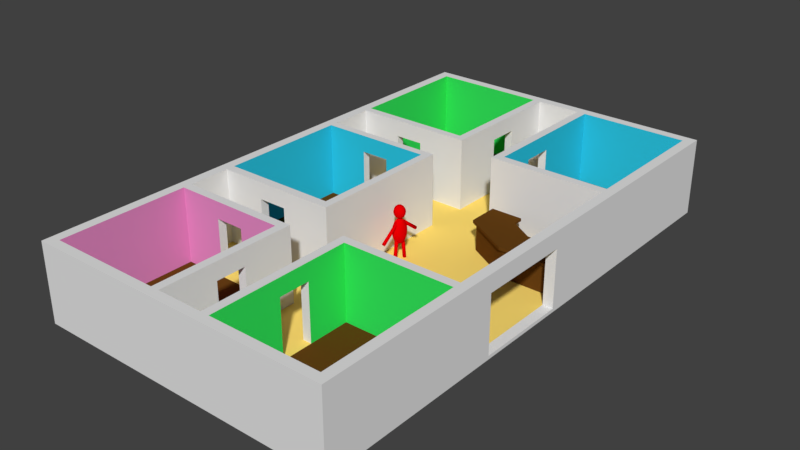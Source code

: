 # Source: walls.blend  (saved by Blender 2.77.0; exported with 4.5.12 LTS)
import bpy
from mathutils import Matrix  # noqa: F401  (used for matrix-valued properties, if any)

bpy.ops.wm.read_factory_settings(use_empty=True)
scene = bpy.context.scene
scene.name = 'Scene'

# ---- collections
col_collection_1 = bpy.data.collections.new('Collection 1'); scene.collection.children.link(col_collection_1)

# ---- materials (node trees are filled in below, after node groups)
mat_skin = bpy.data.materials.new('Skin')
mat_skin.alpha_threshold = 0.0
mat_skin.use_transparent_shadow = False
mat_skin.diffuse_color = (0.8, 0.0, 0.0008699, 1.0)
mat_skin.roughness = 0.5
mat_skin.specular_intensity = 0.7
mat_wood_table = bpy.data.materials.new('Wood_Table')
mat_wood_table.alpha_threshold = 0.0
mat_wood_table.use_transparent_shadow = False
mat_wood_table.diffuse_color = (0.1282, 0.0502, 0.007824, 1.0)
mat_wood_table.roughness = 0.5
mat_wall = bpy.data.materials.new('Wall')
mat_wall.alpha_threshold = 0.0
mat_wall.use_transparent_shadow = False
mat_wall.roughness = 0.5
mat_wall.specular_intensity = 0.2
mat_hall_ground = bpy.data.materials.new('Hall Ground')
mat_hall_ground.alpha_threshold = 0.0
mat_hall_ground.use_transparent_shadow = False
mat_hall_ground.diffuse_color = (0.9999, 0.7292, 0.1655, 1.0)
mat_hall_ground.roughness = 0.5
mat_wood = bpy.data.materials.new('Wood')
mat_wood.alpha_threshold = 0.0
mat_wood.use_transparent_shadow = False
mat_wood.diffuse_color = (0.1282, 0.0502, 0.007824, 1.0)
mat_wood.roughness = 0.5
mat_internal_1 = bpy.data.materials.new('Internal_1')
mat_internal_1.alpha_threshold = 0.0
mat_internal_1.use_transparent_shadow = False
mat_internal_1.diffuse_color = (0.03768, 0.8, 0.1186, 1.0)
mat_internal_1.roughness = 0.5
mat_internal_1.specular_intensity = 0.1
mat_internal_2 = bpy.data.materials.new('Internal_2')
mat_internal_2.alpha_threshold = 0.0
mat_internal_2.use_transparent_shadow = False
mat_internal_2.diffuse_color = (0.8, 0.2769, 0.5833, 1.0)
mat_internal_2.roughness = 0.5
mat_internal_2.specular_intensity = 0.2
mat_internal_3 = bpy.data.materials.new('Internal_3')
mat_internal_3.alpha_threshold = 0.0
mat_internal_3.use_transparent_shadow = False
mat_internal_3.diffuse_color = (0.02865, 0.6074, 0.8, 1.0)
mat_internal_3.roughness = 0.5
mat_internal_3.specular_intensity = 0.1

# ---- material node trees

# ---- world
world_world = bpy.data.worlds.new('World'); scene.world = world_world
world_world.color = (0.05088, 0.05088, 0.05088)
world_world.use_sun_shadow = False
world_world.sun_shadow_jitter_overblur = 0.0
world_world.cycles.sampling_method = 'MANUAL'
world_world.light_settings.ao_factor = 0.1

# ---- meshes
me_sphere = bpy.data.meshes.new('Sphere')
me_sphere.from_pydata([(0.1198, -0.04964, 3.262), (0.2214, -0.09172, 3.177), (0.2893, -0.1198, 3.049), (0.3132, -0.1297, 2.899), (0.2893, -0.1198, 2.749), (0.2214, -0.09172, 2.622), (0.1198, -0.04964, 2.537), (0.09172, -0.09172, 3.262), (0.1695, -0.1695, 3.177), (0.2214, -0.2214, 3.049), (0.2397, -0.2397, 2.899), (0.2214, -0.2214, 2.749), (0.1695, -0.1695, 2.622), (0.09172, -0.09172, 2.537), (0.04964, -0.1198, 3.262), (0.09172, -0.2214, 3.177), (0.1198, -0.2893, 3.049), (0.1297, -0.3132, 2.899), (0.1198, -0.2893, 2.749), (0.09172, -0.2214, 2.622), (0.04964, -0.1198, 2.537), (-8.471e-08, -0.1297, 3.262), (-1.655e-07, -0.2397, 3.177), (-1.756e-07, -0.3132, 3.049), (-2.059e-07, -0.339, 2.899), (-1.756e-07, -0.3132, 2.749), (-1.655e-07, -0.2397, 2.622), (-1.15e-07, -0.1297, 2.537), (-0.04964, -0.1198, 3.262), (-0.09172, -0.2214, 3.177), (-0.1198, -0.2893, 3.049), (-0.1297, -0.3132, 2.899), (-0.1198, -0.2893, 2.749), (-0.09172, -0.2214, 2.622), (-0.04964, -0.1198, 2.537), (-0.09172, -0.09172, 3.262), (-0.1695, -0.1695, 3.177), (-0.2214, -0.2214, 3.049), (-0.2397, -0.2397, 2.899), (-0.2214, -0.2214, 2.749), (-0.1695, -0.1695, 2.622), (-0.09172, -0.09172, 2.537), (-0.1198, -0.04964, 3.262), (-0.2214, -0.09172, 3.177), (-0.2893, -0.1198, 3.049), (-0.3132, -0.1297, 2.899), (-0.2893, -0.1198, 2.749), (-0.2214, -0.09172, 2.622), (-0.1198, -0.04964, 2.537), (0.1286, -0.07026, 2.466), (0.2376, -0.1298, 2.302), (0.3105, -0.1696, 2.058), (0.336, -0.1836, 1.769), (0.3105, -0.1696, 1.48), (0.2376, -0.1298, 1.236), (0.1286, -0.07026, 1.072), (0.09842, -0.1298, 2.466), (0.1819, -0.2399, 2.302), (0.2376, -0.3134, 2.058), (0.2572, -0.3393, 1.769), (0.2376, -0.3134, 1.48), (0.1819, -0.2399, 1.236), (0.09842, -0.1298, 1.072), (0.05327, -0.1696, 2.466), (0.09842, -0.3134, 2.302), (0.1286, -0.4095, 2.058), (0.1392, -0.4433, 1.769), (0.1286, -0.4095, 1.48), (0.09842, -0.3134, 1.236), (0.05327, -0.1696, 1.072), (-2.409e-07, -0.1836, 2.466), (-3.277e-07, -0.3393, 2.302), (-3.385e-07, -0.4433, 2.058), (-3.71e-07, -0.4798, 1.769), (-3.385e-07, -0.4433, 1.48), (-3.277e-07, -0.3393, 1.236), (-2.735e-07, -0.1836, 1.072), (-0.05327, -0.1696, 2.466), (-0.09842, -0.3134, 2.302), (-0.1286, -0.4095, 2.058), (-0.1392, -0.4433, 1.769), (-0.1286, -0.4095, 1.48), (-0.09842, -0.3134, 1.236), (-0.05327, -0.1696, 1.072), (-0.09842, -0.1298, 2.466), (-0.1819, -0.2399, 2.302), (-0.2376, -0.3134, 2.058), (-0.2572, -0.3393, 1.769), (-0.2376, -0.3134, 1.48), (-0.1819, -0.2399, 1.236), (-0.09842, -0.1298, 1.072), (-0.1286, -0.07026, 2.466), (-0.2376, -0.1298, 2.302), (-0.3105, -0.1696, 2.058), (-0.336, -0.1836, 1.769), (-0.3105, -0.1696, 1.48), (-0.2376, -0.1298, 1.236), (-0.1286, -0.07026, 1.072), (1.204e-15, -0.5041, 0.02285), (1.204e-15, -0.3273, 1.524), (1.204e-15, -0.2039, 2.42), (1.204e-15, -1.392, 1.504), (0.03827, -0.1992, 2.414), (0.03827, -1.387, 1.498), (0.07071, -0.186, 2.397), (0.07071, -1.374, 1.481), (0.09239, -0.1662, 2.371), (0.09239, -1.354, 1.455), (0.1, -0.1428, 2.341), (0.1, -1.331, 1.425), (0.09239, -0.1194, 2.311), (0.09239, -1.307, 1.394), (0.07071, -0.0996, 2.285), (0.07071, -1.287, 1.369), (0.03827, -0.08636, 2.268), (0.03827, -1.274, 1.352), (1.51e-08, -0.08171, 2.262), (1.51e-08, -1.269, 1.346), (-0.03827, -0.08636, 2.268), (-0.03827, -1.274, 1.352), (-0.07071, -0.0996, 2.285), (-0.07071, -1.287, 1.369), (-0.09239, -0.1194, 2.311), (-0.09239, -1.307, 1.394), (-0.1, -0.1428, 2.341), (-0.1, -1.331, 1.425), (-0.09239, -0.1662, 2.371), (-0.09239, -1.354, 1.455), (-0.07071, -0.186, 2.397), (-0.07071, -1.374, 1.481), (-0.03827, -0.1992, 2.414), (-0.03827, -1.387, 1.498), (0.03827, -0.3197, 1.523), (0.03827, -0.4965, 0.02285), (0.07071, -0.2982, 1.521), (0.07071, -0.475, 0.02285), (0.09239, -0.266, 1.517), (0.09239, -0.4428, 0.02285), (0.1, -0.228, 1.512), (0.1, -0.4048, 0.02285), (0.09239, -0.19, 1.508), (0.09239, -0.3668, 0.02285), (0.07071, -0.1578, 1.504), (0.07071, -0.3346, 0.02285), (0.03827, -0.1362, 1.501), (0.03827, -0.313, 0.02285), (1.51e-08, -0.1287, 1.501), (1.51e-08, -0.3055, 0.02285), (-0.03827, -0.1362, 1.501), (-0.03827, -0.313, 0.02285), (-0.07071, -0.1578, 1.504), (-0.07071, -0.3346, 0.02285), (-0.09239, -0.19, 1.508), (-0.09239, -0.3668, 0.02285), (-0.1, -0.228, 1.512), (-0.1, -0.4048, 0.02285), (-0.09239, -0.266, 1.517), (-0.09239, -0.4428, 0.02285), (-0.07071, -0.2982, 1.521), (-0.07071, -0.475, 0.02285), (-0.03827, -0.3197, 1.523), (-0.03827, -0.4965, 0.02285), (-0.1297, 0.0, 3.262), (-0.2397, 0.0, 3.177), (-0.3132, 0.0, 3.049), (-0.339, 0.0, 2.899), (-0.3132, 0.0, 2.749), (-0.2397, 0.0, 2.622), (-0.1297, 0.0, 2.537), (-5.118e-08, 0.0, 2.507), (-7.077e-08, 0.0, 3.291), (0.1297, 0.0, 3.262), (0.2397, 0.0, 3.177), (0.3132, 0.0, 3.049), (0.339, 0.0, 2.899), (0.3132, 0.0, 2.749), (0.2397, 0.0, 2.622), (0.1297, 0.0, 2.537), (0.1198, 0.04964, 3.262), (0.2214, 0.09172, 3.177), (0.2893, 0.1198, 3.049), (0.3132, 0.1297, 2.899), (0.2893, 0.1198, 2.749), (0.2214, 0.09172, 2.622), (0.1198, 0.04964, 2.537), (0.09172, 0.09172, 3.262), (0.1695, 0.1695, 3.177), (0.2214, 0.2214, 3.049), (0.2397, 0.2397, 2.899), (0.2214, 0.2214, 2.749), (0.1695, 0.1695, 2.622), (0.09172, 0.09172, 2.537), (0.04964, 0.1198, 3.262), (0.09172, 0.2214, 3.177), (0.1198, 0.2893, 3.049), (0.1297, 0.3132, 2.899), (0.1198, 0.2893, 2.749), (0.09172, 0.2214, 2.622), (0.04964, 0.1198, 2.537), (-8.471e-08, 0.1297, 3.262), (-1.655e-07, 0.2397, 3.177), (-1.756e-07, 0.3132, 3.049), (-2.059e-07, 0.339, 2.899), (-1.756e-07, 0.3132, 2.749), (-1.655e-07, 0.2397, 2.622), (-1.15e-07, 0.1297, 2.537), (-0.04964, 0.1198, 3.262), (-0.09172, 0.2214, 3.177), (-0.1198, 0.2893, 3.049), (-0.1297, 0.3132, 2.899), (-0.1198, 0.2893, 2.749), (-0.09172, 0.2214, 2.622), (-0.04964, 0.1198, 2.537), (-0.09172, 0.09172, 3.262), (-0.1695, 0.1695, 3.177), (-0.2214, 0.2214, 3.049), (-0.2397, 0.2397, 2.899), (-0.2214, 0.2214, 2.749), (-0.1695, 0.1695, 2.622), (-0.09172, 0.09172, 2.537), (-0.1198, 0.04964, 3.262), (-0.2214, 0.09172, 3.177), (-0.2893, 0.1198, 3.049), (-0.3132, 0.1297, 2.899), (-0.2893, 0.1198, 2.749), (-0.2214, 0.09172, 2.622), (-0.1198, 0.04964, 2.537), (-0.1392, 0.0, 2.466), (-0.2572, 0.0, 2.302), (-0.336, 0.0, 2.058), (-0.3637, 0.0, 1.769), (-0.336, 0.0, 1.48), (-0.2572, 0.0, 1.236), (-0.1392, 0.0, 1.072), (-2.05e-07, 0.0, 1.015), (-2.26e-07, 0.0, 2.523), (0.1392, 0.0, 2.466), (0.2572, 0.0, 2.302), (0.336, 0.0, 2.058), (0.3637, 0.0, 1.769), (0.336, 0.0, 1.48), (0.2572, 0.0, 1.236), (0.1392, 0.0, 1.072), (0.1286, 0.07026, 2.466), (0.2376, 0.1298, 2.302), (0.3105, 0.1696, 2.058), (0.336, 0.1836, 1.769), (0.3105, 0.1696, 1.48), (0.2376, 0.1298, 1.236), (0.1286, 0.07026, 1.072), (0.09842, 0.1298, 2.466), (0.1819, 0.2399, 2.302), (0.2376, 0.3134, 2.058), (0.2572, 0.3393, 1.769), (0.2376, 0.3134, 1.48), (0.1819, 0.2399, 1.236), (0.09842, 0.1298, 1.072), (0.05327, 0.1696, 2.466), (0.09842, 0.3134, 2.302), (0.1286, 0.4095, 2.058), (0.1392, 0.4433, 1.769), (0.1286, 0.4095, 1.48), (0.09842, 0.3134, 1.236), (0.05327, 0.1696, 1.072), (-2.409e-07, 0.1836, 2.466), (-3.277e-07, 0.3393, 2.302), (-3.385e-07, 0.4433, 2.058), (-3.71e-07, 0.4798, 1.769), (-3.385e-07, 0.4433, 1.48), (-3.277e-07, 0.3393, 1.236), (-2.735e-07, 0.1836, 1.072), (-0.05327, 0.1696, 2.466), (-0.09842, 0.3134, 2.302), (-0.1286, 0.4095, 2.058), (-0.1392, 0.4433, 1.769), (-0.1286, 0.4095, 1.48), (-0.09842, 0.3134, 1.236), (-0.05327, 0.1696, 1.072), (-0.09842, 0.1298, 2.466), (-0.1819, 0.2399, 2.302), (-0.2376, 0.3134, 2.058), (-0.2572, 0.3393, 1.769), (-0.2376, 0.3134, 1.48), (-0.1819, 0.2399, 1.236), (-0.09842, 0.1298, 1.072), (-0.1286, 0.07026, 2.466), (-0.2376, 0.1298, 2.302), (-0.3105, 0.1696, 2.058), (-0.336, 0.1836, 1.769), (-0.3105, 0.1696, 1.48), (-0.2376, 0.1298, 1.236), (-0.1286, 0.07026, 1.072), (1.204e-15, 0.5041, 0.02285), (1.204e-15, 0.3273, 1.524), (1.204e-15, 0.2039, 2.42), (1.204e-15, 1.392, 1.504), (0.03827, 0.1992, 2.414), (0.03827, 1.387, 1.498), (0.07071, 0.186, 2.397), (0.07071, 1.374, 1.481), (0.09239, 0.1662, 2.371), (0.09239, 1.354, 1.455), (0.1, 0.1428, 2.341), (0.1, 1.331, 1.425), (0.09239, 0.1194, 2.311), (0.09239, 1.307, 1.394), (0.07071, 0.0996, 2.285), (0.07071, 1.287, 1.369), (0.03827, 0.08636, 2.268), (0.03827, 1.274, 1.352), (1.51e-08, 0.08171, 2.262), (1.51e-08, 1.269, 1.346), (-0.03827, 0.08636, 2.268), (-0.03827, 1.274, 1.352), (-0.07071, 0.0996, 2.285), (-0.07071, 1.287, 1.369), (-0.09239, 0.1194, 2.311), (-0.09239, 1.307, 1.394), (-0.1, 0.1428, 2.341), (-0.1, 1.331, 1.425), (-0.09239, 0.1662, 2.371), (-0.09239, 1.354, 1.455), (-0.07071, 0.186, 2.397), (-0.07071, 1.374, 1.481), (-0.03827, 0.1992, 2.414), (-0.03827, 1.387, 1.498), (0.03827, 0.3197, 1.523), (0.03827, 0.4965, 0.02285), (0.07071, 0.2982, 1.521), (0.07071, 0.475, 0.02285), (0.09239, 0.266, 1.517), (0.09239, 0.4428, 0.02285), (0.1, 0.228, 1.512), (0.1, 0.4048, 0.02285), (0.09239, 0.19, 1.508), (0.09239, 0.3668, 0.02285), (0.07071, 0.1578, 1.504), (0.07071, 0.3346, 0.02285), (0.03827, 0.1362, 1.501), (0.03827, 0.313, 0.02285), (1.51e-08, 0.1287, 1.501), (1.51e-08, 0.3055, 0.02285), (-0.03827, 0.1362, 1.501), (-0.03827, 0.313, 0.02285), (-0.07071, 0.1578, 1.504), (-0.07071, 0.3346, 0.02285), (-0.09239, 0.19, 1.508), (-0.09239, 0.3668, 0.02285), (-0.1, 0.228, 1.512), (-0.1, 0.4048, 0.02285), (-0.09239, 0.266, 1.517), (-0.09239, 0.4428, 0.02285), (-0.07071, 0.2982, 1.521), (-0.07071, 0.475, 0.02285), (-0.03827, 0.3197, 1.523), (-0.03827, 0.4965, 0.02285)], [], [(169, 177, 6), (176, 175, 4, 5), (174, 173, 2, 3), (172, 171, 0, 1), (177, 176, 5, 6), (175, 174, 3, 4), (173, 172, 1, 2), (171, 170, 0), (1, 0, 7, 8), (6, 5, 12, 13), (4, 3, 10, 11), (2, 1, 8, 9), (0, 170, 7), (169, 6, 13), (5, 4, 11, 12), (3, 2, 9, 10), (13, 12, 19, 20), (11, 10, 17, 18), (9, 8, 15, 16), (7, 170, 14), (169, 13, 20), (12, 11, 18, 19), (10, 9, 16, 17), (8, 7, 14, 15), (14, 170, 21), (169, 20, 27), (19, 18, 25, 26), (17, 16, 23, 24), (15, 14, 21, 22), (20, 19, 26, 27), (18, 17, 24, 25), (16, 15, 22, 23), (26, 25, 32, 33), (24, 23, 30, 31), (22, 21, 28, 29), (27, 26, 33, 34), (25, 24, 31, 32), (23, 22, 29, 30), (21, 170, 28), (169, 27, 34), (34, 33, 40, 41), (32, 31, 38, 39), (30, 29, 36, 37), (28, 170, 35), (169, 34, 41), (33, 32, 39, 40), (31, 30, 37, 38), (29, 28, 35, 36), (39, 38, 45, 46), (37, 36, 43, 44), (35, 170, 42), (169, 41, 48), (40, 39, 46, 47), (38, 37, 44, 45), (36, 35, 42, 43), (41, 40, 47, 48), (169, 48, 168), (47, 46, 166, 167), (45, 44, 164, 165), (43, 42, 162, 163), (48, 47, 167, 168), (46, 45, 165, 166), (44, 43, 163, 164), (42, 170, 162), (242, 241, 54, 55), (240, 239, 52, 53), (238, 237, 50, 51), (236, 235, 49), (234, 242, 55), (241, 240, 53, 54), (239, 238, 51, 52), (237, 236, 49, 50), (49, 235, 56), (234, 55, 62), (54, 53, 60, 61), (52, 51, 58, 59), (50, 49, 56, 57), (55, 54, 61, 62), (53, 52, 59, 60), (51, 50, 57, 58), (61, 60, 67, 68), (59, 58, 65, 66), (57, 56, 63, 64), (62, 61, 68, 69), (60, 59, 66, 67), (58, 57, 64, 65), (56, 235, 63), (234, 62, 69), (69, 68, 75, 76), (67, 66, 73, 74), (65, 64, 71, 72), (63, 235, 70), (234, 69, 76), (68, 67, 74, 75), (66, 65, 72, 73), (64, 63, 70, 71), (74, 73, 80, 81), (72, 71, 78, 79), (70, 235, 77), (234, 76, 83), (75, 74, 81, 82), (73, 72, 79, 80), (71, 70, 77, 78), (76, 75, 82, 83), (234, 83, 90), (82, 81, 88, 89), (80, 79, 86, 87), (78, 77, 84, 85), (83, 82, 89, 90), (81, 80, 87, 88), (79, 78, 85, 86), (77, 235, 84), (87, 86, 93, 94), (85, 84, 91, 92), (90, 89, 96, 97), (88, 87, 94, 95), (86, 85, 92, 93), (84, 235, 91), (234, 90, 97), (89, 88, 95, 96), (97, 96, 232, 233), (95, 94, 230, 231), (93, 92, 228, 229), (91, 235, 227), (234, 97, 233), (96, 95, 231, 232), (94, 93, 229, 230), (92, 91, 227, 228), (133, 98, 161, 159, 157, 155, 153, 151, 149, 147, 145, 143, 141, 139, 137, 135), (100, 101, 103, 102), (156, 157, 159, 158), (102, 103, 105, 104), (154, 155, 157, 156), (104, 105, 107, 106), (152, 153, 155, 154), (106, 107, 109, 108), (150, 151, 153, 152), (108, 109, 111, 110), (148, 149, 151, 150), (110, 111, 113, 112), (146, 147, 149, 148), (112, 113, 115, 114), (144, 145, 147, 146), (114, 115, 117, 116), (142, 143, 145, 144), (116, 117, 119, 118), (140, 141, 143, 142), (118, 119, 121, 120), (138, 139, 141, 140), (120, 121, 123, 122), (136, 137, 139, 138), (122, 123, 125, 124), (99, 132, 134, 136, 138, 140, 142, 144, 146, 148, 150, 152, 154, 156, 158, 160), (134, 135, 137, 136), (124, 125, 127, 126), (160, 161, 98, 99), (132, 133, 135, 134), (126, 127, 129, 128), (103, 101, 131, 129, 127, 125, 123, 121, 119, 117, 115, 113, 111, 109, 107, 105), (99, 98, 133, 132), (128, 129, 131, 130), (158, 159, 161, 160), (130, 131, 101, 100), (100, 102, 104, 106, 108, 110, 112, 114, 116, 118, 120, 122, 124, 126, 128, 130), (169, 184, 177), (176, 183, 182, 175), (174, 181, 180, 173), (172, 179, 178, 171), (177, 184, 183, 176), (175, 182, 181, 174), (173, 180, 179, 172), (171, 178, 170), (179, 186, 185, 178), (184, 191, 190, 183), (182, 189, 188, 181), (180, 187, 186, 179), (178, 185, 170), (169, 191, 184), (183, 190, 189, 182), (181, 188, 187, 180), (191, 198, 197, 190), (189, 196, 195, 188), (187, 194, 193, 186), (185, 192, 170), (169, 198, 191), (190, 197, 196, 189), (188, 195, 194, 187), (186, 193, 192, 185), (192, 199, 170), (169, 205, 198), (197, 204, 203, 196), (195, 202, 201, 194), (193, 200, 199, 192), (198, 205, 204, 197), (196, 203, 202, 195), (194, 201, 200, 193), (204, 211, 210, 203), (202, 209, 208, 201), (200, 207, 206, 199), (205, 212, 211, 204), (203, 210, 209, 202), (201, 208, 207, 200), (199, 206, 170), (169, 212, 205), (212, 219, 218, 211), (210, 217, 216, 209), (208, 215, 214, 207), (206, 213, 170), (169, 219, 212), (211, 218, 217, 210), (209, 216, 215, 208), (207, 214, 213, 206), (217, 224, 223, 216), (215, 222, 221, 214), (213, 220, 170), (169, 226, 219), (218, 225, 224, 217), (216, 223, 222, 215), (214, 221, 220, 213), (219, 226, 225, 218), (169, 168, 226), (225, 167, 166, 224), (223, 165, 164, 222), (221, 163, 162, 220), (226, 168, 167, 225), (224, 166, 165, 223), (222, 164, 163, 221), (220, 162, 170), (242, 249, 248, 241), (240, 247, 246, 239), (238, 245, 244, 237), (236, 243, 235), (234, 249, 242), (241, 248, 247, 240), (239, 246, 245, 238), (237, 244, 243, 236), (243, 250, 235), (234, 256, 249), (248, 255, 254, 247), (246, 253, 252, 245), (244, 251, 250, 243), (249, 256, 255, 248), (247, 254, 253, 246), (245, 252, 251, 244), (255, 262, 261, 254), (253, 260, 259, 252), (251, 258, 257, 250), (256, 263, 262, 255), (254, 261, 260, 253), (252, 259, 258, 251), (250, 257, 235), (234, 263, 256), (263, 270, 269, 262), (261, 268, 267, 260), (259, 266, 265, 258), (257, 264, 235), (234, 270, 263), (262, 269, 268, 261), (260, 267, 266, 259), (258, 265, 264, 257), (268, 275, 274, 267), (266, 273, 272, 265), (264, 271, 235), (234, 277, 270), (269, 276, 275, 268), (267, 274, 273, 266), (265, 272, 271, 264), (270, 277, 276, 269), (234, 284, 277), (276, 283, 282, 275), (274, 281, 280, 273), (272, 279, 278, 271), (277, 284, 283, 276), (275, 282, 281, 274), (273, 280, 279, 272), (271, 278, 235), (281, 288, 287, 280), (279, 286, 285, 278), (284, 291, 290, 283), (282, 289, 288, 281), (280, 287, 286, 279), (278, 285, 235), (234, 291, 284), (283, 290, 289, 282), (291, 233, 232, 290), (289, 231, 230, 288), (287, 229, 228, 286), (285, 227, 235), (234, 233, 291), (290, 232, 231, 289), (288, 230, 229, 287), (286, 228, 227, 285), (327, 329, 331, 333, 335, 337, 339, 341, 343, 345, 347, 349, 351, 353, 355, 292), (294, 296, 297, 295), (350, 352, 353, 351), (296, 298, 299, 297), (348, 350, 351, 349), (298, 300, 301, 299), (346, 348, 349, 347), (300, 302, 303, 301), (344, 346, 347, 345), (302, 304, 305, 303), (342, 344, 345, 343), (304, 306, 307, 305), (340, 342, 343, 341), (306, 308, 309, 307), (338, 340, 341, 339), (308, 310, 311, 309), (336, 338, 339, 337), (310, 312, 313, 311), (334, 336, 337, 335), (312, 314, 315, 313), (332, 334, 335, 333), (314, 316, 317, 315), (330, 332, 333, 331), (316, 318, 319, 317), (293, 354, 352, 350, 348, 346, 344, 342, 340, 338, 336, 334, 332, 330, 328, 326), (328, 330, 331, 329), (318, 320, 321, 319), (354, 293, 292, 355), (326, 328, 329, 327), (320, 322, 323, 321), (297, 299, 301, 303, 305, 307, 309, 311, 313, 315, 317, 319, 321, 323, 325, 295), (293, 326, 327, 292), (322, 324, 325, 323), (352, 354, 355, 353), (324, 294, 295, 325), (294, 324, 322, 320, 318, 316, 314, 312, 310, 308, 306, 304, 302, 300, 298, 296)])
me_sphere.polygons.foreach_set('use_smooth', [True] * 328)
me_sphere.materials.append(mat_skin)
me_sphere.use_remesh_preserve_volume = False
me_sphere.use_remesh_preserve_attributes = False
me_sphere.use_mirror_vertex_groups = False
me_sphere.update()
me_cube = bpy.data.meshes.new('Cube')
me_cube.from_pydata([(-2.155, -0.5917, -1.0), (-2.155, -0.5917, 0.6286), (-1.905, 1.408, -1.0), (-1.905, 1.408, 0.6286), (1.0, -0.5917, -1.0), (1.0, -0.5917, 0.6286), (1.0, 1.408, -1.0), (1.0, 1.408, 0.6286), (-4.974, 1.435, -1.0), (-4.974, 1.435, 0.6286), (-3.576, 2.652, 0.6286), (-3.576, 2.652, -1.0), (-4.974, 3.645, -1.0), (-4.974, 3.645, 0.6286), (-3.576, 3.645, 0.6286), (-3.576, 3.645, -1.0), (-2.288, -0.771, 0.6286), (-1.803, 1.746, 0.6286), (1.041, 1.746, 0.6286), (1.041, -0.7339, 0.6286), (-5.163, 1.342, 0.6286), (-3.266, 2.871, 0.6286), (-5.163, 3.689, 0.6286), (-3.266, 3.689, 0.6286), (-2.288, -0.771, 0.7998), (-1.803, 1.746, 0.7998), (1.041, 1.746, 0.7998), (1.041, -0.7339, 0.7998), (-5.163, 1.342, 0.7998), (-3.266, 2.871, 0.7998), (-5.163, 3.689, 0.7998), (-3.266, 3.689, 0.7998)], [], [(3, 2, 11, 10), (3, 7, 6, 2), (7, 5, 4, 6), (5, 1, 0, 4), (0, 2, 6, 4), (7, 3, 17, 18), (10, 11, 15, 14), (0, 1, 9, 8), (2, 0, 8, 11), (13, 9, 20, 22), (13, 14, 15, 12), (8, 9, 13, 12), (11, 8, 12, 15), (3, 10, 21, 17), (19, 18, 26, 27), (20, 16, 24, 28), (21, 23, 31, 29), (9, 1, 16, 20), (5, 7, 18, 19), (10, 14, 23, 21), (14, 13, 22, 23), (1, 5, 19, 16), (27, 26, 25, 24), (24, 25, 29, 28), (28, 29, 31, 30), (22, 20, 28, 30), (23, 22, 30, 31), (17, 21, 29, 25), (16, 19, 27, 24), (18, 17, 25, 26)])
_uv = me_cube.uv_layers.new(name='UVMap')
_uv.uv.foreach_set('vector', [0.9726, 0.2878, 0.8421, 0.2878, 0.8421, 0.1299, 0.9726, 0.1299, 0.9726, 0.2878, 0.9726, 0.4635, 0.8421, 0.4635, 0.8421, 0.2878, 0.9726, 0.4635, 0.9726, 0.555, 0.8421, 0.555, 0.8421, 0.4635, 0.5871, 1.0, 0.5871, 0.7609, 0.7176, 0.7609, 0.7176, 1.0, 0.5871, 0.3331, 0.7398, 0.2835, 0.8421, 0.4814, 0.6981, 0.548, 0.2675, 0.497, 0.1718, 0.2962, 0.1999, 0.2927, 0.2935, 0.4892, 0.9726, 0.1299, 0.8421, 0.1299, 0.8421, 0.08453, 0.9726, 0.08453, 0.7176, 0.7609, 0.5871, 0.7609, 0.5871, 0.548, 0.7176, 0.548, 0.7398, 0.2835, 0.5871, 0.3331, 0.6338, 0.07357, 0.7706, 0.1283, 0.234, 0.0144, 0.07261, 0.0833, 0.0596, 0.07318, 0.2311, 0.0, 0.9726, 0.0, 0.9726, 0.08453, 0.8421, 0.08453, 0.8421, 0.0, 0.1305, 0.7341, 1.433e-08, 0.7341, 0.0, 0.5666, 0.1305, 0.5666, 0.7706, 0.1283, 0.6338, 0.07357, 0.7929, 0.0, 0.8421, 0.09523, 0.1718, 0.2962, 0.2076, 0.142, 0.2338, 0.1566, 0.1999, 0.2927, 0.9726, 0.5774, 0.9726, 0.4639, 0.9863, 0.4639, 0.9863, 0.5774, 1.0, 7.23e-08, 1.0, 0.217, 0.9863, 0.217, 0.9863, 0.0, 0.9726, 0.1521, 0.9726, 0.1147, 0.9863, 0.1147, 0.9863, 0.1521, 0.07261, 0.0833, 0.01749, 0.3413, 0.0, 0.3377, 0.0596, 0.07318, 0.1214, 0.5593, 0.2675, 0.497, 0.2935, 0.4892, 0.1124, 0.5666, 0.2076, 0.142, 0.2801, 0.111, 0.2935, 0.1311, 0.2338, 0.1566, 0.2801, 0.111, 0.234, 0.0144, 0.2311, 0.0, 0.2935, 0.1311, 0.01749, 0.3413, 0.1214, 0.5593, 0.1124, 0.5666, 0.0, 0.3377, 0.4059, 0.0, 0.5871, 0.07732, 0.4934, 0.2738, 0.2935, 0.2289, 0.2935, 0.2289, 0.4934, 0.2738, 0.5273, 0.41, 0.3531, 0.4934, 0.3531, 0.4934, 0.5273, 0.41, 0.5871, 0.4355, 0.5246, 0.5666, 0.7313, 0.548, 0.7313, 0.7259, 0.7176, 0.7259, 0.7176, 0.548, 0.9726, 0.1147, 0.9726, 0.0, 0.9863, 0.0, 0.9863, 0.1147, 0.9726, 0.292, 0.9726, 0.1521, 0.9863, 0.1521, 0.9863, 0.292, 1.0, 0.217, 1.0, 0.4694, 0.9863, 0.4694, 0.9863, 0.217, 0.9726, 0.4639, 0.9726, 0.292, 0.9863, 0.292, 0.9863, 0.4639])
me_cube.materials.append(mat_wood_table)
me_cube.use_remesh_preserve_volume = False
me_cube.use_remesh_preserve_attributes = False
me_cube.use_mirror_vertex_groups = False
me_cube.update()
me_plane = bpy.data.meshes.new('Plane')
me_plane.from_pydata([(0.01623, -14.95, -8.5), (0.01623, 15.01, -8.5), (0.01623, -14.95, 8.5), (0.01623, 15.01, 8.5), (-3.384, -4.435, 8.5), (0.01623, -4.435, 8.5), (-3.384, 1.005, 8.5), (0.01623, 1.005, 8.5), (-3.384, 7.454, -8.5), (-3.384, 3.894, -8.5), (-3.384, -3.809, -8.5), (-3.384, -7.334, -8.5), (0.01623, -7.334, -8.5), (0.01623, -3.809, -8.5), (0.01623, 3.894, -8.5), (0.01623, 7.454, -8.5), (0.01623, -14.95, 2.039), (0.01623, -14.95, -1.734), (-3.384, -14.95, -1.734), (-3.384, 15.01, 2.027), (-3.384, 15.01, -1.665), (0.01623, 15.01, -1.665), (0.01623, 15.01, 2.027), (0.01623, -6.5, 8.5), (-3.384, -6.5, 8.5), (-3.384, 6.592, 8.5), (0.01623, 6.592, 8.5), (0.01623, -6.513, 2.023), (0.01623, -7.362, -1.717), (-3.384, 4.364, -8.5), (0.01623, -3.809, -1.7), (0.01623, 4.364, -8.5), (0.01623, 3.894, -1.7), (0.01623, -7.343, -5.958), (0.01623, -7.352, -4.255), (-3.384, -7.343, -5.958), (-3.384, -7.352, -4.255), (0.01623, 7.451, -1.682), (0.01623, 6.59, 2.017), (0.01623, -9.897, -1.723), (0.01623, -11.65, -1.729), (-3.384, -9.897, -1.723), (-3.384, -11.65, -1.729), (-3.384, -3.809, -5.954), (-3.384, -3.809, -4.246), (0.01623, -3.809, -4.246), (0.01623, -3.809, -5.954), (0.01623, 3.894, -4.246), (0.01623, 3.894, -5.954), (-3.384, 3.894, -5.954), (-3.384, 3.894, -4.246), (-3.384, 7.452, -4.237), (-3.384, 7.453, -5.95), (0.01623, 7.453, -5.95), (0.01623, 7.452, -4.237), (0.01623, -8.986, 2.03), (0.01623, -10.82, 2.035), (-3.384, -10.82, 2.035), (-3.384, -8.986, 2.03), (0.01623, 10.91, 2.025), (0.01623, 9.067, 2.022), (-3.384, 9.067, 2.022), (-3.384, 10.91, 2.025), (0.01623, 10.21, -1.673), (0.01623, 12.05, -1.668), (-3.384, 12.05, -1.668), (-3.384, 10.21, -1.673), (-4.391, -14.95, -8.5), (-4.391, 15.01, -8.5), (-4.391, -14.95, 8.5), (-4.391, 15.01, 8.5), (-4.391, -4.435, 8.5), (-4.391, 1.005, 8.5), (-4.391, 7.454, -8.5), (-4.391, 3.894, -8.5), (-4.391, -3.809, -8.5), (-4.391, -7.334, -8.5), (-4.391, -14.95, -1.734), (-4.391, -14.95, 2.039), (-4.391, 15.01, 2.027), (-4.391, 15.01, -1.665), (-4.391, -6.5, 8.5), (-4.391, 6.592, 8.5), (-4.391, -6.513, 2.023), (-4.391, -7.362, -1.717), (-4.391, -3.809, -1.7), (-4.391, 3.894, -1.7), (-4.391, -7.343, -5.958), (-4.391, -7.352, -4.255), (-4.391, 7.451, -1.682), (-4.391, 6.59, 2.017), (-4.391, -9.897, -1.723), (-4.391, -11.65, -1.729), (-4.391, -3.809, -5.954), (-4.391, -3.809, -4.246), (-4.391, 3.894, -5.954), (-4.391, 3.894, -4.246), (-4.391, 7.452, -4.237), (-4.391, 7.453, -5.95), (-4.391, -10.82, 2.035), (-4.391, -8.986, 2.03), (-4.391, 9.067, 2.022), (-4.391, 10.91, 2.025), (-4.391, 12.05, -1.668), (-4.391, 10.21, -1.673), (-3.384, -7.619, -9.098), (-3.384, -15.53, -9.098), (0.01623, -15.53, -9.098), (0.01623, 7.742, -9.098), (0.01623, 15.59, -9.098), (-3.384, 15.59, -9.098), (-3.384, -15.53, 9.097), (0.01623, -15.53, 9.097), (0.01623, 15.59, 9.097), (-3.384, 15.59, 9.097), (-3.384, 15.59, -1.782), (0.01623, 15.59, 2.148), (0.01623, -15.53, -1.856), (-3.384, -15.53, 2.16), (-3.384, -4.45, 9.097), (0.01623, -4.45, 9.097), (0.01623, 1.017, 9.097), (-3.384, 1.017, 9.097), (-3.384, 6.846, 9.097), (0.01623, 6.846, 9.097), (0.01623, -6.753, 9.097), (-3.384, -6.753, 9.097), (-3.384, 7.742, -9.098), (-3.384, 4.049, -9.098), (-3.384, -3.968, -9.098), (0.01623, -7.619, -9.098), (0.01623, -3.968, -9.098), (0.01623, 4.049, -9.098), (0.01623, -15.53, 2.16), (-3.384, -15.53, -1.856), (-3.384, 15.59, 2.148), (0.01623, 15.59, -1.782), (-4.391, -7.619, -9.098), (-4.391, -15.53, -9.098), (-4.391, 15.59, -1.782), (-4.391, 15.59, -9.098), (-4.391, -15.53, 2.16), (-4.391, -15.53, 9.097), (-4.391, 6.846, 9.097), (-4.391, 15.59, 9.097), (-4.391, -6.753, 9.097), (-4.391, -4.542, 9.097), (-4.391, 7.742, -9.098), (-4.391, 4.049, -9.098), (-4.391, -3.968, -9.098), (-4.391, -15.53, -1.856), (-4.391, 15.59, 2.148), (-4.391, 1.109, 9.097), (-3.384, -5.993, 8.5), (0.01623, -5.993, 8.5), (0.01623, 6.084, 8.5), (-3.384, 6.084, 8.5), (-3.384, -6.005, 2.023), (0.01623, -6.005, 2.023), (0.01623, 6.083, 2.017), (-3.384, 6.083, 2.017), (-4.391, -5.993, 8.5), (-4.391, -6.005, 2.023), (-4.391, 6.083, 2.017), (-4.391, 6.084, 8.5), (-3.384, -14.95, -1.234), (0.01623, -14.95, -1.234), (0.01623, 15.01, -1.185), (-3.384, 15.01, -1.185), (0.01623, 15.01, 1.52), (-3.384, 15.01, 1.52), (-3.384, -6.513, 1.517), (0.01623, -6.513, 1.517), (0.01623, -10.82, 1.526), (0.01623, -14.95, 1.528), (-3.384, -8.986, 1.522), (0.01623, -9.897, -1.226), (0.01623, -7.362, -1.222), (-3.384, -11.65, -1.23), (-3.384, -7.362, -1.222), (0.01623, -3.809, -1.21), (-3.384, -3.809, -1.21), (0.01623, 3.894, -1.21), (-3.384, 3.894, -1.21), (0.01623, 7.451, -1.197), (-3.384, 7.451, -1.197), (0.01623, 9.067, 1.516), (0.01623, 6.59, 1.513), (-3.384, 10.91, 1.518), (0.01623, 12.05, -1.187), (-3.384, 6.59, 1.513), (-3.384, 10.21, -1.191), (-3.384, -9.897, -1.226), (0.01623, -11.65, -1.23), (0.01623, -6.005, 1.517), (0.01623, 10.91, 1.518), (0.01623, -8.986, 1.522), (-3.384, -10.82, 1.526), (-3.384, 9.067, 1.516), (0.01623, 10.21, -1.191), (-3.384, 12.05, -1.187), (-4.391, -8.986, 1.522), (-4.391, -6.513, 1.517), (-4.391, -11.65, -1.23), (-4.391, -14.95, -1.234), (-4.391, -3.809, -1.21), (-4.391, 3.894, -1.21), (-4.391, 10.91, 1.518), (-4.391, 15.01, 1.52), (-4.391, 10.21, -1.191), (-4.391, 7.451, -1.197), (-4.391, -7.362, -1.222), (-4.391, -9.897, -1.226), (-4.391, -14.95, 1.528), (-4.391, -10.82, 1.526), (-4.391, 6.59, 1.513), (-4.391, 9.067, 1.516), (-4.391, 15.01, -1.185), (-4.391, 12.05, -1.187), (-3.384, -6.005, 1.517), (0.01623, 6.083, 1.513), (-3.384, 6.083, 1.513), (-4.391, 6.083, 1.513), (-4.391, -6.005, 1.517), (0.01623, -6.827, -8.5), (-3.384, -6.827, -8.5), (0.01623, -4.322, -8.5), (-3.384, -4.322, -8.5), (-3.384, -6.846, -1.717), (0.01623, -6.846, -1.717), (-3.384, -4.322, -4.246), (-3.384, -4.322, -1.7), (0.01623, -4.322, -5.954), (0.01623, -6.833, -5.958), (0.01623, -4.322, -1.7), (-3.384, -6.839, -4.255), (-3.384, -6.833, -5.958), (0.01623, -6.839, -4.255), (-3.384, -4.322, -5.954), (0.01623, -4.322, -4.246), (-4.391, -4.322, -4.246), (-4.391, -4.322, -1.7), (-4.391, -6.839, -4.255), (-4.391, -6.846, -1.717), (-4.391, -6.827, -8.5), (-4.391, -6.833, -5.958), (-4.391, -4.322, -8.5), (-4.391, -4.322, -5.954), (-3.384, -6.846, -1.222), (-4.391, -6.846, -1.222), (0.01623, -6.846, -1.222), (0.01623, -4.322, -1.21), (-3.384, -4.322, -1.21), (-4.391, -4.322, -1.21), (0.01623, 6.983, -8.5), (-3.384, 6.983, -8.5), (0.01623, 4.364, -1.7), (-3.384, 4.364, -1.7), (0.01623, 4.364, -5.954), (-3.384, 4.364, -4.246), (0.01623, 6.981, -1.682), (-3.384, 6.981, -1.682), (-3.384, 6.983, -5.95), (0.01623, 6.982, -4.237), (0.01623, 4.364, -4.246), (-3.384, 4.364, -5.954), (-3.384, 6.982, -4.237), (0.01623, 6.983, -5.95), (-4.391, 4.364, -4.246), (-4.391, 4.364, -1.7), (-4.391, 6.983, -5.95), (-4.391, 6.983, -8.5), (-4.391, 4.364, -8.5), (-4.391, 4.364, -5.954), (-4.391, 6.981, -1.682), (-4.391, 6.982, -4.237), (-3.384, 4.364, -1.21), (0.01623, 4.364, -1.21), (0.01623, 6.981, -1.197), (-3.384, 6.981, -1.197), (-4.391, 6.981, -1.197), (-4.391, 4.364, -1.21), (0.2179, 7.742, -9.098), (0.2179, 15.59, -9.098), (0.2179, 15.59, -1.782), (0.2179, 4.049, -9.098), (0.2179, -15.53, -1.856), (0.2179, -3.968, -9.098), (0.2179, 15.59, 2.148), (0.2179, -15.53, -9.098), (0.2179, -7.619, -9.098), (0.2179, 15.59, 9.097), (0.2179, 6.846, 9.097), (0.2179, 1.017, 9.097), (0.2179, -6.753, 9.097), (0.2179, -15.53, 9.097), (0.2179, -15.53, 2.16), (0.2179, -4.45, 9.097)], [], [(141, 69, 78), (139, 68, 80), (152, 82, 72), (137, 67, 76), (69, 145, 81), (121, 6, 7), (79, 139, 80), (119, 5, 4), (70, 151, 79), (81, 162, 83), (92, 204, 203), (240, 85, 94), (205, 252, 181), (281, 86, 206), (273, 74, 95), (97, 270, 275), (163, 221, 160), (83, 201, 100), (90, 164, 82), (15, 255, 8), (268, 95, 96), (29, 14, 9), (16, 69, 2), (22, 170, 19), (259, 47, 50), (77, 141, 78), (74, 29, 9), (246, 93, 75), (265, 50, 49), (76, 225, 11), (67, 150, 77), (122, 4, 6), (20, 167, 21), (149, 76, 75), (226, 10, 13), (160, 220, 159), (71, 152, 72), (148, 75, 74), (80, 168, 20), (73, 148, 74), (258, 49, 48), (101, 207, 216), (61, 188, 62), (35, 233, 236), (68, 147, 73), (80, 218, 217), (158, 219, 157), (276, 206, 183), (103, 209, 218), (56, 197, 57), (90, 216, 215), (247, 94, 93), (11, 224, 12), (36, 237, 34), (89, 280, 210), (65, 191, 66), (185, 278, 184), (81, 146, 71), (110, 108, 127), (114, 116, 135), (112, 118, 133), (122, 124, 123), (120, 126, 125), (105, 107, 106), (129, 130, 105), (128, 131, 129), (127, 132, 128), (117, 106, 107), (133, 134, 117), (115, 109, 110), (135, 136, 115), (125, 111, 112), (123, 113, 114), (144, 123, 114), (138, 105, 106), (145, 111, 126), (146, 126, 119), (147, 110, 127), (123, 152, 122), (150, 106, 134), (148, 127, 128), (141, 134, 118), (149, 128, 129), (137, 129, 105), (140, 115, 110), (151, 114, 135), (139, 135, 115), (142, 118, 111), (119, 152, 146), (143, 70, 82), (69, 81, 24), (4, 72, 6), (71, 24, 81), (24, 5, 23), (72, 25, 6), (25, 7, 6), (26, 25, 3), (70, 79, 19), (21, 20, 1), (68, 73, 8), (75, 9, 74), (9, 13, 14), (10, 76, 11), (13, 11, 12), (12, 11, 0), (67, 77, 18), (17, 18, 16), (8, 74, 9), (15, 9, 14), (19, 80, 20), (19, 21, 22), (158, 153, 154), (160, 155, 156), (164, 160, 156), (157, 161, 153), (82, 156, 25), (25, 155, 26), (81, 153, 161), (24, 154, 153), (17, 165, 18), (58, 196, 55), (99, 213, 78), (175, 172, 196), (176, 179, 192), (180, 183, 181), (191, 184, 199), (186, 190, 198), (166, 178, 165), (169, 188, 170), (167, 200, 189), (202, 219, 171), (188, 208, 170), (190, 216, 198), (191, 210, 185), (171, 201, 202), (179, 212, 192), (168, 218, 200), (206, 181, 183), (178, 204, 165), (213, 214, 197), (197, 201, 175), (203, 192, 212), (200, 209, 191), (198, 207, 188), (190, 222, 215), (187, 221, 190), (171, 194, 172), (157, 223, 162), (162, 202, 83), (58, 197, 175), (62, 195, 59), (90, 222, 163), (100, 214, 99), (60, 198, 61), (91, 203, 212), (78, 174, 16), (205, 86, 85), (41, 178, 42), (102, 208, 207), (64, 200, 65), (230, 43, 44), (104, 210, 209), (63, 191, 199), (84, 212, 211), (18, 204, 77), (42, 193, 40), (39, 192, 41), (19, 208, 79), (211, 243, 84), (99, 16, 56), (58, 99, 57), (83, 55, 27), (27, 81, 83), (30, 86, 32), (103, 21, 64), (66, 103, 65), (37, 104, 63), (101, 38, 60), (79, 59, 22), (62, 101, 61), (38, 82, 26), (235, 229, 237), (239, 231, 230), (224, 236, 233), (232, 227, 226), (241, 230, 231), (247, 227, 238), (235, 243, 228), (225, 245, 236), (243, 248, 228), (236, 242, 235), (240, 238, 230), (252, 241, 231), (228, 250, 229), (251, 231, 234), (241, 205, 85), (177, 248, 179), (88, 243, 242), (252, 180, 181), (76, 245, 244), (238, 46, 43), (179, 249, 211), (239, 44, 45), (35, 235, 36), (227, 75, 10), (87, 242, 245), (259, 256, 264), (261, 280, 274), (263, 261, 266), (260, 279, 261), (29, 258, 31), (254, 262, 255), (281, 257, 269), (261, 275, 266), (262, 271, 255), (259, 269, 257), (29, 273, 265), (265, 268, 259), (270, 266, 275), (276, 256, 257), (51, 262, 52), (210, 279, 185), (89, 275, 274), (52, 267, 53), (54, 266, 51), (73, 255, 271), (269, 96, 86), (277, 183, 182), (108, 285, 132), (98, 271, 270), (107, 286, 117), (87, 12, 33), (36, 87, 35), (84, 34, 28), (45, 85, 30), (93, 44, 43), (13, 93, 46), (95, 14, 48), (50, 95, 49), (86, 47, 32), (97, 37, 54), (97, 52, 98), (73, 53, 15), (136, 288, 284), (132, 287, 131), (113, 288, 116), (124, 291, 113), (117, 296, 133), (112, 294, 125), (91, 28, 39), (91, 42, 92), (92, 17, 77), (136, 283, 109), (131, 290, 130), (120, 293, 121), (133, 295, 112), (121, 292, 124), (130, 289, 107), (125, 297, 120), (109, 282, 108), (284, 296, 286), (141, 142, 69), (139, 140, 68), (152, 143, 82), (137, 138, 67), (69, 142, 145), (121, 122, 6), (79, 151, 139), (119, 120, 5), (70, 144, 151), (81, 161, 162), (92, 77, 204), (240, 241, 85), (205, 253, 252), (281, 269, 86), (273, 272, 74), (97, 98, 270), (163, 222, 221), (83, 202, 201), (90, 163, 164), (15, 254, 255), (268, 273, 95), (29, 31, 14), (16, 78, 69), (22, 169, 170), (259, 264, 47), (77, 150, 141), (74, 272, 29), (246, 247, 93), (265, 259, 50), (76, 244, 225), (67, 138, 150), (122, 119, 4), (20, 168, 167), (149, 137, 76), (226, 227, 10), (160, 221, 220), (71, 146, 152), (148, 149, 75), (80, 217, 168), (73, 147, 148), (258, 265, 49), (101, 102, 207), (61, 198, 188), (35, 33, 233), (68, 140, 147), (80, 103, 218), (158, 194, 219), (276, 281, 206), (103, 104, 209), (56, 173, 197), (90, 101, 216), (247, 240, 94), (11, 225, 224), (36, 235, 237), (89, 274, 280), (65, 200, 191), (185, 279, 278), (81, 145, 146), (110, 109, 108), (114, 113, 116), (112, 111, 118), (122, 121, 124), (120, 119, 126), (105, 130, 107), (129, 131, 130), (128, 132, 131), (127, 108, 132), (117, 134, 106), (133, 118, 134), (115, 136, 109), (135, 116, 136), (125, 126, 111), (123, 124, 113), (144, 143, 123), (138, 137, 105), (145, 142, 111), (146, 145, 126), (147, 140, 110), (123, 143, 152), (150, 138, 106), (148, 147, 127), (141, 150, 134), (149, 148, 128), (137, 149, 129), (140, 139, 115), (151, 144, 114), (139, 151, 135), (142, 141, 118), (119, 122, 152), (143, 144, 70), (24, 23, 2), (2, 69, 24), (4, 71, 72), (71, 4, 24), (24, 4, 5), (72, 82, 25), (25, 26, 7), (70, 3, 25), (25, 82, 70), (19, 22, 3), (3, 70, 19), (68, 1, 20), (20, 80, 68), (8, 15, 1), (1, 68, 8), (75, 10, 9), (9, 10, 13), (10, 75, 76), (13, 10, 11), (67, 0, 11), (11, 76, 67), (18, 17, 0), (0, 67, 18), (78, 16, 18), (18, 77, 78), (8, 73, 74), (15, 8, 9), (19, 79, 80), (19, 20, 21), (158, 157, 153), (160, 159, 155), (164, 163, 160), (157, 162, 161), (82, 164, 156), (25, 156, 155), (81, 24, 153), (24, 23, 154), (17, 166, 165), (58, 175, 196), (99, 214, 213), (175, 171, 172), (176, 177, 179), (180, 182, 183), (191, 185, 184), (186, 187, 190), (166, 193, 178), (169, 195, 188), (167, 168, 200), (202, 223, 219), (188, 207, 208), (190, 215, 216), (191, 209, 210), (171, 175, 201), (179, 211, 212), (168, 217, 218), (206, 205, 181), (178, 203, 204), (197, 173, 174), (174, 213, 197), (197, 214, 201), (203, 178, 192), (200, 218, 209), (198, 216, 207), (190, 221, 222), (187, 220, 221), (171, 219, 194), (157, 219, 223), (162, 223, 202), (58, 57, 197), (62, 188, 195), (90, 215, 222), (100, 201, 214), (60, 186, 198), (91, 92, 203), (78, 213, 174), (205, 206, 86), (41, 192, 178), (102, 79, 208), (64, 189, 200), (230, 238, 43), (104, 89, 210), (63, 66, 191), (84, 91, 212), (18, 165, 204), (42, 178, 193), (39, 176, 192), (19, 170, 208), (211, 249, 243), (99, 78, 16), (58, 100, 99), (83, 100, 55), (27, 23, 81), (30, 85, 86), (103, 80, 21), (66, 104, 103), (37, 89, 104), (101, 90, 38), (79, 102, 59), (62, 102, 101), (38, 90, 82), (235, 228, 229), (239, 234, 231), (224, 225, 236), (232, 238, 227), (241, 240, 230), (247, 246, 227), (235, 242, 243), (225, 244, 245), (243, 249, 248), (236, 245, 242), (240, 247, 238), (252, 253, 241), (228, 248, 250), (251, 252, 231), (241, 253, 205), (177, 250, 248), (88, 84, 243), (252, 251, 180), (76, 87, 245), (238, 232, 46), (179, 248, 249), (239, 230, 44), (35, 236, 235), (227, 246, 75), (87, 88, 242), (259, 257, 256), (261, 279, 280), (263, 260, 261), (260, 278, 279), (29, 265, 258), (254, 267, 262), (281, 276, 257), (261, 274, 275), (262, 270, 271), (259, 268, 269), (29, 272, 273), (265, 273, 268), (270, 262, 266), (276, 277, 256), (51, 266, 262), (210, 280, 279), (89, 97, 275), (52, 262, 267), (54, 263, 266), (73, 8, 255), (269, 268, 96), (277, 276, 183), (108, 282, 285), (98, 73, 271), (107, 289, 286), (87, 76, 12), (36, 88, 87), (84, 88, 34), (45, 94, 85), (93, 94, 44), (13, 75, 93), (95, 74, 14), (50, 96, 95), (86, 96, 47), (97, 89, 37), (97, 51, 52), (73, 98, 53), (136, 116, 288), (132, 285, 287), (113, 291, 288), (124, 292, 291), (117, 286, 296), (112, 295, 294), (91, 84, 28), (91, 41, 42), (92, 40, 17), (136, 284, 283), (131, 287, 290), (120, 297, 293), (133, 296, 295), (121, 293, 292), (130, 290, 289), (125, 294, 297), (109, 283, 282), (285, 282, 284), (284, 288, 296), (282, 283, 284), (289, 290, 286), (287, 285, 286), (288, 291, 292), (293, 297, 296), (288, 292, 293), (290, 287, 286), (295, 296, 294), (286, 285, 284), (288, 293, 296), (294, 296, 297), (5, 121, 7), (239, 46, 232), (264, 48, 47), (267, 54, 53), (64, 199, 189), (60, 195, 186), (33, 237, 233), (39, 193, 176), (55, 173, 56), (55, 56, 23), (40, 34, 17), (45, 30, 47), (54, 64, 21), (59, 60, 26), (17, 16, 166), (158, 7, 159), (22, 21, 167), (15, 256, 254), (12, 224, 226), (194, 220, 180), (5, 120, 121), (239, 45, 46), (264, 258, 48), (267, 263, 54), (64, 63, 199), (60, 59, 195), (33, 34, 237), (39, 40, 193), (55, 196, 173), (2, 23, 56), (27, 55, 23), (56, 16, 2), (12, 0, 33), (40, 39, 34), (0, 17, 33), (34, 33, 17), (39, 28, 34), (48, 14, 13), (46, 45, 47), (48, 13, 46), (30, 32, 47), (47, 48, 46), (21, 1, 54), (53, 54, 1), (1, 15, 53), (63, 64, 54), (54, 37, 63), (26, 3, 59), (3, 22, 59), (60, 38, 26), (174, 173, 193), (172, 194, 250), (173, 196, 176), (176, 193, 173), (172, 250, 177), (172, 177, 196), (196, 177, 176), (174, 193, 166), (16, 174, 166), (220, 194, 159), (158, 154, 5), (7, 155, 159), (158, 5, 7), (159, 194, 158), (199, 184, 186), (278, 220, 187), (187, 186, 184), (186, 195, 199), (184, 278, 187), (189, 199, 195), (189, 195, 169), (167, 189, 169), (167, 169, 22), (15, 14, 31), (15, 31, 258), (263, 267, 256), (15, 258, 264), (15, 264, 256), (256, 277, 260), (277, 278, 260), (256, 260, 263), (256, 267, 254), (233, 237, 232), (229, 250, 234), (234, 239, 229), (250, 251, 234), (237, 229, 239), (237, 239, 232), (224, 233, 226), (226, 13, 12), (233, 232, 226), (277, 182, 220), (251, 250, 194), (182, 180, 220), (220, 278, 277), (251, 194, 180)])
me_plane.polygons.foreach_set('material_index', [0, 0, 0, 0, 0, 0, 0, 0, 0, 0, 0, 0, 0, 0, 0, 0, 0, 0, 0, 0, 0, 0, 3, 0, 0, 0, 0, 0, 0, 0, 0, 0, 0, 0, 0, 0, 0, 0, 0, 0, 0, 0, 0, 0, 0, 0, 0, 0, 0, 0, 0, 0, 0, 0, 0, 0, 0, 0, 0, 0, 0, 0, 0, 0, 0, 0, 0, 0, 0, 0, 0, 0, 0, 0, 0, 0, 0, 0, 0, 0, 0, 0, 0, 0, 0, 0, 0, 0, 0, 0, 3, 0, 0, 0, 0, 0, 5, 5, 3, 3, 5, 5, 0, 0, 4, 4, 0, 0, 0, 0, 0, 0, 0, 0, 0, 0, 0, 0, 0, 0, 0, 0, 0, 0, 0, 0, 0, 0, 0, 0, 0, 0, 0, 0, 0, 0, 0, 0, 0, 0, 0, 0, 0, 0, 0, 0, 0, 0, 0, 0, 0, 0, 0, 0, 0, 0, 0, 0, 0, 0, 0, 0, 0, 0, 0, 0, 0, 0, 0, 3, 3, 3, 3, 5, 3, 3, 3, 5, 5, 5, 5, 0, 0, 0, 0, 0, 0, 0, 0, 0, 0, 0, 0, 0, 0, 0, 0, 0, 0, 0, 0, 0, 0, 0, 0, 0, 0, 0, 0, 0, 0, 0, 0, 0, 0, 0, 0, 0, 0, 0, 0, 0, 0, 0, 0, 0, 0, 0, 0, 0, 0, 4, 4, 4, 5, 5, 5, 5, 5, 5, 3, 3, 3, 0, 0, 0, 0, 0, 0, 4, 4, 4, 0, 0, 0, 0, 0, 0, 0, 0, 0, 0, 0, 0, 0, 0, 0, 0, 0, 0, 0, 0, 0, 0, 0, 0, 0, 0, 0, 0, 0, 0, 0, 3, 0, 0, 0, 0, 0, 0, 0, 0, 0, 0, 0, 0, 0, 0, 0, 0, 0, 0, 0, 0, 0, 0, 0, 0, 0, 0, 0, 0, 0, 0, 0, 0, 0, 0, 0, 0, 0, 0, 0, 0, 0, 0, 0, 0, 0, 0, 0, 0, 0, 0, 0, 0, 0, 0, 0, 0, 0, 0, 0, 0, 0, 0, 0, 0, 0, 0, 0, 3, 3, 0, 0, 0, 0, 0, 5, 5, 5, 5, 3, 3, 3, 3, 5, 5, 0, 0, 4, 4, 4, 4, 0, 0, 0, 0, 0, 0, 0, 0, 0, 0, 0, 0, 0, 0, 0, 0, 0, 0, 0, 0, 0, 0, 0, 0, 0, 0, 0, 0, 0, 0, 0, 0, 0, 0, 0, 0, 0, 0, 0, 0, 0, 0, 0, 0, 0, 0, 0, 0, 0, 0, 0, 0, 0, 0, 0, 0, 0, 0, 0, 0, 0, 0, 0, 0, 0, 3, 3, 3, 3, 5, 3, 3, 3, 5, 5, 5, 5, 0, 0, 0, 0, 0, 0, 0, 0, 0, 0, 0, 0, 0, 0, 0, 0, 0, 0, 0, 0, 0, 0, 0, 0, 0, 0, 0, 0, 0, 0, 0, 0, 0, 0, 0, 0, 0, 0, 0, 0, 0, 0, 0, 0, 0, 0, 0, 0, 0, 0, 4, 4, 4, 5, 5, 5, 5, 5, 5, 3, 3, 3, 0, 0, 0, 0, 0, 0, 4, 4, 4, 0, 0, 0, 0, 0, 0, 0, 0, 0, 0, 0, 0, 0, 0, 0, 0, 0, 0, 0, 0, 0, 0, 1, 1, 1, 1, 1, 1, 1, 1, 2, 2, 2, 2, 2, 0, 1, 0, 0, 0, 1, 0, 1, 1, 1, 1, 1, 1, 1, 1, 2, 2, 2, 2, 2, 2, 2, 2, 2, 2, 2, 2, 2, 2, 2, 2, 2, 2, 2, 2, 2, 1, 1, 1, 1, 1, 1, 1, 1, 0, 1, 1, 1, 1, 1, 1, 1, 1, 1, 1, 1, 1, 1, 0, 0, 1, 1, 1, 1, 1, 1, 1, 1, 1, 1, 1, 1, 1, 1, 1, 0, 1, 1, 1, 1, 1, 1])
_uv = me_plane.uv_layers.new(name='UVMap')
_uv.uv.foreach_set('vector', [0.1287, 0.5883, 0.01109, 0.5774, 0.131, 0.5774, 0.2019, 1.803e-08, 0.3266, 0.01098, 0.1997, 0.01098, 1.77e-08, 0.2738, 0.01109, 0.1701, 0.01109, 0.2757, 0.3377, 0.4388, 0.3266, 0.5774, 0.3266, 0.4334, 0.01109, 0.5774, 3.54e-08, 0.4224, 0.01109, 0.4176, 0.781, 0.4491, 0.8116, 0.2624, 0.8116, 0.4491, 0.1312, 0.01098, 0.2019, 1.803e-08, 0.1997, 0.01098, 0.05672, 0.6785, 0.02612, 0.8652, 0.02612, 0.6785, 0.01109, 0.01098, 0.129, 1.803e-08, 0.1312, 0.01098, 0.3064, 0.5979, 0.4266, 0.5884, 0.4266, 0.598, 0.6915, 0.6507, 0.7007, 0.5884, 0.7007, 0.6507, 0.2274, 0.7525, 0.1802, 0.7428, 0.2274, 0.7428, 0.362, 0.2977, 0.4136, 0.2696, 0.4136, 0.2977, 0.1711, 0.5883, 0.1802, 0.5972, 0.1711, 0.5972, 0.2591, 0.5883, 0.3064, 0.5972, 0.2591, 0.5972, 0.7798, 0.5972, 0.7481, 0.5884, 0.7798, 0.5884, 0.5976, 0.6165, 0.6492, 0.5888, 0.6492, 0.6165, 0.4266, 0.598, 0.436, 0.6447, 0.4265, 0.6447, 0.3664, 0.5065, 0.03438, 0.5343, 0.03438, 0.5064, 0.107, 0.7524, 0.08287, 0.5658, 0.107, 0.5658, 0.2274, 0.5883, 0.2591, 0.5972, 0.2274, 0.5972, 0.9295, 0.93, 0.9536, 0.7434, 0.9536, 0.93, 0.2724, 0.8459, 2.947e-08, 0.4794, 0.2724, 0.4794, 0.1089, 0.2686, 0.1348, 0.4552, 0.1089, 0.4552, 0.965, 0.4551, 0.9409, 0.6417, 0.9409, 0.4551, 0.201, 0.5774, 0.1287, 0.5883, 0.131, 0.5774, 0.9536, 0.9853, 0.9295, 0.93, 0.9536, 0.93, 0.3064, 0.7525, 0.2591, 0.7428, 0.3064, 0.7428, 0.3746, 0.8589, 0.3986, 0.7652, 0.3986, 0.8589, 0.9589, 0.3116, 0.9329, 0.2562, 0.9589, 0.2562, 0.3266, 0.5774, 0.2033, 0.5883, 0.201, 0.5774, 0.03478, 0.2686, 0.004189, 0.5678, 0.004189, 0.2692, 0.909, 0.9152, 0.8845, 0.7286, 0.909, 0.7286, 0.3377, 0.3697, 0.3266, 0.4334, 0.3266, 0.3667, 0.8046, 0.06961, 0.7784, 0.2562, 0.7784, 0.06961, 0.6492, 0.6165, 0.8233, 0.5888, 0.8233, 0.6165, 0.01109, 0.3786, 1.77e-08, 0.2738, 0.01109, 0.2757, 0.3377, 0.2182, 0.3266, 0.3667, 0.3266, 0.2211, 0.909, 0.9705, 0.8845, 0.9152, 0.909, 0.9152, 0.3266, 0.1538, 0.3377, 0.2182, 0.3266, 0.2211, 0.9206, 0.8972, 0.9447, 0.7106, 0.9447, 0.8972, 0.3662, 0.3705, 0.3919, 0.2694, 0.392, 0.3705, 0.004236, 0.5687, 0.03013, 0.6698, 0.004189, 0.6698, 0.08285, 0.7524, 0.05672, 0.9391, 0.05672, 0.7524, 0.3266, 0.01098, 0.3377, 0.1484, 0.3266, 0.1538, 0.8275, 0.7402, 0.8364, 0.6843, 0.8364, 0.7402, 0.27, 0.9271, 0.09583, 0.9549, 0.09583, 0.9271, 0.4136, 0.7463, 0.362, 0.7205, 0.4136, 0.7205, 0.8275, 0.6843, 0.8363, 0.6494, 0.8364, 0.6843, 0.0212, 0.7815, 0.0473, 0.9681, 0.0212, 0.9681, 0.3664, 0.5065, 0.392, 0.3705, 0.3922, 0.5065, 0.2591, 0.7525, 0.2274, 0.7428, 0.2591, 0.7428, 0.9589, 0.2562, 0.9329, 0.06961, 0.9589, 0.06961, 0.1351, 0.6971, 0.1089, 0.5105, 0.1351, 0.5105, 0.8273, 0.5973, 0.8363, 0.5884, 0.8363, 0.5973, 0.06066, 0.8205, 0.08528, 0.9216, 0.06057, 0.9217, 0.1879, 0.5229, 0.362, 0.4971, 0.362, 0.5229, 0.01109, 0.4176, 1.77e-08, 0.3806, 0.01109, 0.3786, 0.7796, 0.0, 0.8427, 0.1484, 0.7796, 0.1484, 0.0187, 0.5883, 0.0818, 0.7197, 0.0187, 0.7197, 0.1673, 0.9323, 0.1042, 0.8011, 0.1673, 0.8011, 0.7422, 0.2755, 0.6791, 0.1653, 0.7422, 0.1653, 0.6791, 0.3788, 0.7422, 0.4224, 0.6791, 0.4224, 0.7796, 0.4388, 0.8427, 0.5883, 0.7796, 0.5883, 0.7796, 0.3697, 0.8427, 0.4388, 0.7796, 0.4388, 0.7796, 0.2182, 0.8427, 0.3697, 0.7796, 0.3697, 0.7796, 0.1484, 0.8427, 0.2182, 0.7796, 0.2182, 0.1673, 0.7252, 0.1042, 0.5883, 0.1673, 0.5883, 0.1673, 0.8011, 0.1042, 0.7252, 0.1673, 0.7252, 0.0187, 0.794, 0.0818, 0.9323, 0.0187, 0.9323, 0.0187, 0.7197, 0.0818, 0.794, 0.0187, 0.794, 0.6791, 0.4224, 0.7422, 0.5883, 0.6791, 0.5883, 0.7422, 0.1653, 0.6791, 1.803e-08, 0.7422, 3.605e-08, 0.7609, 0.0, 0.7422, 0.1653, 0.7422, 3.605e-08, 0.7609, 0.5883, 0.7796, 0.4388, 0.7796, 0.5883, 0.7609, 0.4224, 0.7422, 0.5883, 0.7422, 0.4224, 0.7609, 0.3806, 0.7422, 0.4224, 0.7422, 0.3788, 0.7609, 0.1484, 0.7796, 0.0, 0.7796, 0.1484, 0.7422, 0.1653, 0.7609, 0.2738, 0.7422, 0.2755, 0.08554, 0.7252, 0.1042, 0.5883, 0.1042, 0.7252, 0.7609, 0.2182, 0.7796, 0.1484, 0.7796, 0.2182, 0.08554, 0.8011, 0.1042, 0.7252, 0.1042, 0.8011, 0.7609, 0.3697, 0.7796, 0.2182, 0.7796, 0.3697, 0.7609, 0.4388, 0.7796, 0.3697, 0.7796, 0.4388, 7.079e-08, 0.9323, 0.0187, 0.794, 0.0187, 0.9323, 2.655e-08, 0.7197, 0.0187, 0.5883, 0.0187, 0.7197, 3.54e-08, 0.794, 0.0187, 0.7197, 0.0187, 0.794, 0.08554, 0.9323, 0.1042, 0.8011, 0.1042, 0.9323, 0.7422, 0.3788, 0.7609, 0.2738, 0.7609, 0.3806, 0.0, 0.1653, 0.01109, 0.01098, 0.01109, 0.1701, 0.2724, 5.409e-08, 0.2724, 0.4794, 0.2101, 0.4794, 0.1731, 0.6249, 0.1215, 0.3263, 0.1731, 0.3263, 0.1215, 0.6249, 0.1731, 0.7382, 0.1215, 0.7382, 0.1731, 0.7382, 0.3473, 0.6249, 0.3473, 0.7382, 0.1215, 0.3263, 0.1731, 0.01961, 0.1731, 0.3263, 0.1731, 0.01961, 0.3473, 0.3263, 0.1731, 0.3263, 0.25, 0.4885, 0.05716, 0.4885, 0.25, 5.533e-08, 1.0, 0.0, 1.0, 0.3756, 0.9428, 0.3756, 0.5448, 0.0, 0.7549, 6.761e-08, 0.5448, 0.3877, 0.5448, 0.0, 0.5448, 0.4287, 0.4825, 0.4287, 0.75, 0.4469, 0.6928, 1.383e-08, 0.75, 0.0, 0.6928, 1.383e-08, 0.5, 0.4469, 0.5, 2.767e-08, 0.7784, 0.3669, 0.9589, 0.3116, 0.9589, 0.3669, 0.7784, 0.5535, 0.9589, 0.3669, 0.9589, 0.5535, 0.3882, 0.6335, 0.08876, 0.6335, 0.3882, 0.0, 0.3882, 0.5626, 0.3882, 0.0, 0.477, 1.983e-08, 0.5878, 0.7463, 0.5878, 0.5597, 0.781, 0.7463, 0.7538, 0.08477, 0.9361, 0.02946, 0.9361, 0.08477, 0.7538, 0.2714, 0.9361, 0.08477, 0.9361, 0.2714, 0.1806, 0.7766, 0.3697, 0.7213, 0.3697, 0.7766, 0.1806, 0.7766, 0.3697, 0.9632, 0.1806, 0.9632, 0.27, 0.9271, 0.09583, 0.5716, 0.27, 0.5716, 0.6492, 0.6165, 0.8233, 0.9723, 0.6492, 0.9723, 0.5976, 0.9723, 0.6492, 0.6165, 0.6492, 0.9723, 0.09583, 0.9271, 0.04422, 0.5716, 0.09583, 0.5716, 0.08287, 0.2686, 0.1089, 0.3239, 0.08287, 0.3239, 0.08287, 0.3239, 0.1089, 0.5105, 0.08287, 0.5105, 0.08268, 0.5105, 0.05672, 0.5658, 0.05672, 0.5105, 0.08268, 0.5658, 0.05672, 0.7524, 0.05672, 0.5658, 0.5878, 0.2624, 0.6134, 0.4491, 0.5878, 0.4491, 0.1581, 0.8001, 0.1841, 0.9867, 0.1581, 0.9867, 0.4265, 0.6793, 0.436, 0.7575, 0.4265, 0.7575, 0.3054, 0.1783, 0.4795, 0.04257, 0.4795, 0.1783, 0.6363, 0.2971, 0.4622, 0.4363, 0.4622, 0.2971, 0.5878, 0.2977, 0.4136, 0.7205, 0.4136, 0.2977, 0.1879, 0.6744, 0.362, 0.5229, 0.362, 0.6744, 0.27, 0.4079, 0.09583, 0.5438, 0.09583, 0.4079, 0.6363, 0.01961, 0.4622, 0.2007, 0.4622, 0.01961, 0.27, 0.08154, 0.09583, 0.3067, 0.09583, 0.08154, 0.362, 0.9379, 0.1879, 0.7755, 0.362, 0.7755, 0.2537, 0.04257, 0.3054, 0.01469, 0.3054, 0.04257, 0.09583, 0.3067, 0.04422, 0.08154, 0.09583, 0.08154, 0.09583, 0.5438, 0.04422, 0.4079, 0.09583, 0.4079, 0.1879, 0.6744, 0.1363, 0.5229, 0.1879, 0.5229, 0.3054, 0.04257, 0.2537, 0.1783, 0.2537, 0.04257, 0.4622, 0.4363, 0.4106, 0.2971, 0.4622, 0.2971, 0.1879, 0.9379, 0.1363, 0.7755, 0.1879, 0.7755, 0.362, 0.7205, 0.4136, 0.2977, 0.4136, 0.7205, 0.4622, 0.2007, 0.4106, 0.01961, 0.4622, 0.01961, 0.2537, 0.5058, 0.2537, 0.2788, 0.3054, 0.2788, 0.3054, 0.2788, 0.2537, 0.1783, 0.3054, 0.1783, 0.4106, 0.2007, 0.4622, 0.2971, 0.4106, 0.2971, 0.1879, 0.7755, 0.1363, 0.6744, 0.1879, 0.6744, 0.09583, 0.4079, 0.04422, 0.3067, 0.09583, 0.3067, 0.09583, 0.5438, 0.04422, 0.5716, 0.04422, 0.5438, 0.27, 0.5438, 0.09583, 0.5716, 0.09583, 0.5438, 0.3054, 0.04257, 0.4795, 0.01469, 0.4795, 0.04257, 0.09583, 0.9271, 0.04422, 0.9549, 0.04422, 0.9271, 0.4266, 0.5884, 0.436, 0.598, 0.4266, 0.598, 0.7811, 0.7362, 0.8071, 0.6357, 0.8071, 0.7362, 0.08287, 0.7524, 0.1088, 0.9391, 0.08287, 0.9391, 0.3664, 0.5065, 0.3922, 0.5343, 0.3664, 0.5343, 0.4265, 0.6447, 0.4359, 0.6793, 0.4265, 0.6793, 0.3057, 0.7902, 0.3316, 0.9768, 0.3057, 0.9768, 0.6915, 0.6839, 0.7007, 0.6507, 0.7007, 0.6839, 0.08287, 0.5105, 0.05672, 0.2686, 0.08287, 0.2686, 0.1711, 0.7428, 0.1802, 0.5972, 0.1802, 0.7428, 0.7046, 0.8727, 0.7301, 0.969, 0.7046, 0.9691, 0.366, 0.2694, 0.3919, 0.04422, 0.3919, 0.2694, 0.7292, 0.8726, 0.7046, 0.686, 0.7292, 0.686, 0.1482, 0.9476, 0.1745, 0.8538, 0.1745, 0.9476, 0.8274, 0.6494, 0.8363, 0.5973, 0.8363, 0.6494, 0.9113, 0.7057, 0.936, 0.519, 0.936, 0.7057, 0.6915, 0.7318, 0.7007, 0.6839, 0.7007, 0.7318, 0.5878, 0.4491, 0.6134, 0.5044, 0.5878, 0.5044, 0.1059, 0.8062, 0.1315, 0.9928, 0.1059, 0.9928, 0.2059, 0.7865, 0.2313, 0.9731, 0.2059, 0.9731, 0.1089, 0.4552, 0.1348, 0.5105, 0.1089, 0.5105, 0.7007, 0.7318, 0.6915, 0.7416, 0.6915, 0.7318, 0.5448, 0.6787, 0.2892, 0.4287, 0.5448, 0.4287, 0.6071, 0.8589, 0.5448, 0.755, 0.6071, 0.755, 0.8172, 0.75, 0.97, 1.0, 0.8172, 1.0, 0.8172, 0.3877, 0.5448, 0.755, 0.5448, 0.3877, 0.25, 2.767e-08, 0.5, 0.4469, 0.25, 0.4469, 1.0, 0.25, 0.8172, 2.155e-08, 1.0, 0.0, 0.4468, 0.6787, 0.5091, 0.7832, 0.4468, 0.7832, 0.9878, 0.25, 0.8172, 0.5, 0.8172, 0.25, 0.1405, 1.0, 0.0, 0.7443, 0.1405, 0.7443, 0.2327, 0.7443, 0.0, 0.4885, 0.2327, 0.4885, 0.5484, 0.4469, 0.6056, 0.5538, 0.5484, 0.5538, 0.5, 0.823, 0.25, 0.4469, 0.5, 0.4469, 0.5263, 0.8022, 0.3522, 0.9414, 0.3522, 0.8022, 0.7544, 0.346, 0.9286, 0.2062, 0.9286, 0.346, 0.3522, 0.5691, 0.5263, 0.7086, 0.3522, 0.7086, 0.7544, 0.4397, 0.9286, 0.5794, 0.7544, 0.5794, 0.9802, 0.2062, 0.9286, 0.346, 0.9286, 0.2062, 0.9802, 0.4397, 0.9286, 0.5794, 0.9286, 0.4397, 0.5263, 0.8022, 0.5779, 0.9414, 0.5263, 0.9414, 0.5263, 0.5691, 0.5779, 0.7086, 0.5263, 0.7086, 0.5779, 0.9414, 0.5263, 0.9686, 0.5263, 0.9414, 0.5263, 0.7086, 0.5779, 0.8022, 0.5263, 0.8022, 0.9802, 0.346, 0.9286, 0.4397, 0.9286, 0.346, 0.9286, 0.1793, 0.9802, 0.2062, 0.9286, 0.2062, 0.5263, 0.9414, 0.3522, 0.9686, 0.3522, 0.9414, 0.7544, 0.1793, 0.9286, 0.2062, 0.7544, 0.2062, 0.1802, 0.7525, 0.1711, 0.7428, 0.1802, 0.7428, 0.6363, 0.4363, 0.4622, 0.4646, 0.4622, 0.4363, 0.6445, 0.7319, 0.6915, 0.7416, 0.6444, 0.7416, 0.4136, 0.2696, 0.5878, 0.2977, 0.4136, 0.2977, 0.5657, 0.7321, 0.6128, 0.7417, 0.5657, 0.7417, 0.1089, 0.8837, 0.1351, 0.6971, 0.1351, 0.8837, 0.4622, 0.4363, 0.4106, 0.4646, 0.4106, 0.4363, 0.8072, 0.4491, 0.781, 0.6357, 0.781, 0.4491, 0.7302, 0.8727, 0.7564, 0.9661, 0.7301, 0.9662, 0.8046, 0.2562, 0.7784, 0.3116, 0.7784, 0.2562, 0.6128, 0.732, 0.6444, 0.7416, 0.6128, 0.7417, 0.9286, 0.808, 0.7544, 0.9478, 0.7544, 0.808, 0.7465, 0.04131, 0.7981, 0.01469, 0.7981, 0.04131, 0.5723, 0.1815, 0.7465, 0.04131, 0.7465, 0.1815, 0.5723, 0.04131, 0.7465, 0.01469, 0.7465, 0.04131, 0.9286, 0.5745, 0.7544, 0.7143, 0.7544, 0.5745, 0.5723, 0.4155, 0.7465, 0.2755, 0.7465, 0.4155, 0.9802, 0.9747, 0.9286, 0.9478, 0.9802, 0.9478, 0.7465, 0.04131, 0.7981, 0.1815, 0.7465, 0.1815, 0.7465, 0.2755, 0.7981, 0.4155, 0.7465, 0.4155, 0.9286, 0.808, 0.9802, 0.9478, 0.9286, 0.9478, 0.9286, 0.5745, 0.9802, 0.7143, 0.9286, 0.7143, 0.9286, 0.7143, 0.9802, 0.808, 0.9286, 0.808, 0.7981, 0.2755, 0.7465, 0.1815, 0.7981, 0.1815, 0.9286, 0.9747, 0.7544, 0.9478, 0.9286, 0.9478, 0.9286, 0.8431, 0.9527, 0.9371, 0.9286, 0.9371, 0.1363, 0.5229, 0.1879, 0.4971, 0.1879, 0.5229, 0.8273, 0.5973, 0.7798, 0.5884, 0.8273, 0.5884, 0.8178, 0.7746, 0.8418, 0.9612, 0.8178, 0.9612, 0.901, 0.4305, 0.925, 0.6171, 0.901, 0.6171, 0.107, 0.5105, 0.08287, 0.5658, 0.08287, 0.5105, 0.1802, 0.5883, 0.2274, 0.5972, 0.1802, 0.5972, 0.5878, 0.7463, 0.4136, 0.7205, 0.5878, 0.7205, 0.8427, 0.1484, 0.8464, 0.2182, 0.8427, 0.2182, 0.7481, 0.5972, 0.7007, 0.5883, 0.7481, 0.5884, 0.1673, 0.5883, 0.1711, 0.7252, 0.1673, 0.7252, 0.9027, 0.9291, 0.6788, 0.5626, 0.9027, 0.5626, 0.7765, 0.3665, 0.8652, 0.5082, 0.7765, 0.5082, 1.0, 0.3665, 0.7765, 4.43e-08, 1.0, 0.0, 0.75, 0.7027, 0.6056, 0.9584, 0.6056, 0.7027, 0.6056, 0.5538, 0.5484, 0.6529, 0.5484, 0.5538, 0.6056, 0.7027, 0.75, 0.4469, 0.75, 0.7027, 0.75, 0.3756, 0.8944, 0.6313, 0.75, 0.6313, 0.5484, 0.6529, 0.6056, 0.752, 0.5484, 0.752, 0.8944, 0.887, 0.75, 0.6313, 0.8944, 0.6313, 0.9751, 0.75, 0.8172, 0.5, 0.9751, 0.5, 0.6694, 0.8521, 0.6071, 0.755, 0.6694, 0.755, 0.2892, 0.6787, 0.4468, 0.9287, 0.2892, 0.9287, 0.0818, 0.794, 0.08554, 0.7197, 0.08554, 0.794, 0.8427, 0.2182, 0.8464, 0.3697, 0.8427, 0.3697, 0.0818, 0.5883, 0.08554, 0.7197, 0.0818, 0.7197, 0.6791, 0.1653, 0.6753, 1.803e-08, 0.6791, 1.803e-08, 0.1673, 0.7252, 0.1711, 0.8011, 0.1673, 0.8011, 0.6791, 0.5883, 0.6753, 0.4224, 0.6791, 0.4224, 0.0, 0.6335, 0.2233, 1.0, 8.4e-08, 1.0, 0.2233, 0.6335, 0.3121, 0.7796, 0.2233, 0.7796, 0.6788, 0.5626, 0.3882, 0.9291, 0.3882, 0.5626, 0.0818, 0.794, 0.08554, 0.9323, 0.0818, 0.9323, 0.8427, 0.3697, 0.8464, 0.4388, 0.8427, 0.4388, 0.6791, 0.3788, 0.6753, 0.2755, 0.6791, 0.2755, 0.1673, 0.8011, 0.1711, 0.9323, 0.1673, 0.9323, 0.6791, 0.2755, 0.6753, 0.1653, 0.6791, 0.1653, 0.8427, 0.4388, 0.8464, 0.5883, 0.8427, 0.5883, 0.6791, 0.4224, 0.6753, 0.3788, 0.6791, 0.3788, 0.8427, 1.803e-08, 0.8464, 0.1484, 0.8427, 0.1484, 0.5396, 0.5883, 0.4664, 0.0, 0.541, 0.0, 0.1287, 0.5883, 3.54e-08, 0.5883, 0.01109, 0.5774, 0.2019, 1.803e-08, 0.3377, 0.0, 0.3266, 0.01098, 1.77e-08, 0.2738, 0.0, 0.1653, 0.01109, 0.1701, 0.3377, 0.4388, 0.3377, 0.5883, 0.3266, 0.5774, 0.01109, 0.5774, 3.54e-08, 0.5883, 3.54e-08, 0.4224, 0.781, 0.4491, 0.781, 0.2624, 0.8116, 0.2624, 0.1312, 0.01098, 0.129, 1.803e-08, 0.2019, 1.803e-08, 0.05672, 0.6785, 0.05672, 0.8652, 0.02612, 0.8652, 0.01109, 0.01098, 0.0, 3.605e-08, 0.129, 1.803e-08, 0.3064, 0.5979, 0.3064, 0.5883, 0.4266, 0.5884, 0.6915, 0.6507, 0.6915, 0.5883, 0.7007, 0.5884, 0.2274, 0.7525, 0.1802, 0.7525, 0.1802, 0.7428, 0.362, 0.2977, 0.362, 0.2696, 0.4136, 0.2696, 0.1711, 0.5883, 0.1802, 0.5883, 0.1802, 0.5972, 0.2591, 0.5883, 0.3064, 0.5883, 0.3064, 0.5972, 0.7798, 0.5972, 0.7481, 0.5972, 0.7481, 0.5884, 0.5976, 0.6165, 0.5976, 0.5888, 0.6492, 0.5888, 0.4266, 0.598, 0.436, 0.598, 0.436, 0.6447, 0.3664, 0.5065, 0.3664, 0.5343, 0.03438, 0.5343, 0.107, 0.7524, 0.08287, 0.7524, 0.08287, 0.5658, 0.2274, 0.5883, 0.2591, 0.5883, 0.2591, 0.5972, 0.9295, 0.93, 0.9295, 0.7434, 0.9536, 0.7434, 0.2724, 0.8459, 0.0, 0.8459, 2.947e-08, 0.4794, 0.1089, 0.2686, 0.1348, 0.2686, 0.1348, 0.4552, 0.965, 0.4551, 0.965, 0.6417, 0.9409, 0.6417, 0.201, 0.5774, 0.2033, 0.5883, 0.1287, 0.5883, 0.9536, 0.9853, 0.9295, 0.9853, 0.9295, 0.93, 0.3064, 0.7525, 0.2591, 0.7525, 0.2591, 0.7428, 0.3746, 0.8589, 0.3746, 0.7652, 0.3986, 0.7652, 0.9589, 0.3116, 0.9329, 0.3116, 0.9329, 0.2562, 0.3266, 0.5774, 0.3377, 0.5883, 0.2033, 0.5883, 0.03478, 0.2686, 0.03478, 0.5686, 0.004189, 0.5678, 0.909, 0.9152, 0.8845, 0.9152, 0.8845, 0.7286, 0.3377, 0.3697, 0.3377, 0.4388, 0.3266, 0.4334, 0.8046, 0.06961, 0.8046, 0.2562, 0.7784, 0.2562, 0.6492, 0.6165, 0.6492, 0.5888, 0.8233, 0.5888, 0.01109, 0.3786, 1.77e-08, 0.3806, 1.77e-08, 0.2738, 0.3377, 0.2182, 0.3377, 0.3697, 0.3266, 0.3667, 0.909, 0.9705, 0.8845, 0.9705, 0.8845, 0.9152, 0.3266, 0.1538, 0.3377, 0.1484, 0.3377, 0.2182, 0.9206, 0.8972, 0.9206, 0.7106, 0.9447, 0.7106, 0.3662, 0.3705, 0.366, 0.2694, 0.3919, 0.2694, 0.004236, 0.5687, 0.03013, 0.5686, 0.03013, 0.6698, 0.08285, 0.7524, 0.08285, 0.9391, 0.05672, 0.9391, 0.3266, 0.01098, 0.3377, 0.0, 0.3377, 0.1484, 0.8275, 0.7402, 0.8275, 0.6843, 0.8364, 0.6843, 0.27, 0.9271, 0.27, 0.9549, 0.09583, 0.9549, 0.4136, 0.7463, 0.362, 0.7463, 0.362, 0.7205, 0.8275, 0.6843, 0.8274, 0.6494, 0.8363, 0.6494, 0.0212, 0.7815, 0.0473, 0.7815, 0.0473, 0.9681, 0.3664, 0.5065, 0.3662, 0.3705, 0.392, 0.3705, 0.2591, 0.7525, 0.2274, 0.7525, 0.2274, 0.7428, 0.9589, 0.2562, 0.9329, 0.2562, 0.9329, 0.06961, 0.1351, 0.6971, 0.1089, 0.6971, 0.1089, 0.5105, 0.8273, 0.5973, 0.8273, 0.5884, 0.8363, 0.5884, 0.06066, 0.8205, 0.08528, 0.8205, 0.08528, 0.9216, 0.1879, 0.5229, 0.1879, 0.4971, 0.362, 0.4971, 0.01109, 0.4176, 3.54e-08, 0.4224, 1.77e-08, 0.3806, 0.7796, 0.0, 0.8427, 1.803e-08, 0.8427, 0.1484, 0.0187, 0.5883, 0.0818, 0.5883, 0.0818, 0.7197, 0.1673, 0.9323, 0.1042, 0.9323, 0.1042, 0.8011, 0.7422, 0.2755, 0.6791, 0.2755, 0.6791, 0.1653, 0.6791, 0.3788, 0.7422, 0.3788, 0.7422, 0.4224, 0.7796, 0.4388, 0.8427, 0.4388, 0.8427, 0.5883, 0.7796, 0.3697, 0.8427, 0.3697, 0.8427, 0.4388, 0.7796, 0.2182, 0.8427, 0.2182, 0.8427, 0.3697, 0.7796, 0.1484, 0.8427, 0.1484, 0.8427, 0.2182, 0.1673, 0.7252, 0.1042, 0.7252, 0.1042, 0.5883, 0.1673, 0.8011, 0.1042, 0.8011, 0.1042, 0.7252, 0.0187, 0.794, 0.0818, 0.794, 0.0818, 0.9323, 0.0187, 0.7197, 0.0818, 0.7197, 0.0818, 0.794, 0.6791, 0.4224, 0.7422, 0.4224, 0.7422, 0.5883, 0.7422, 0.1653, 0.6791, 0.1653, 0.6791, 1.803e-08, 0.7609, 0.0, 0.7609, 0.1653, 0.7422, 0.1653, 0.7609, 0.5883, 0.7609, 0.4388, 0.7796, 0.4388, 0.7609, 0.4224, 0.7609, 0.5883, 0.7422, 0.5883, 0.7609, 0.3806, 0.7609, 0.4224, 0.7422, 0.4224, 0.7609, 0.1484, 0.7609, 0.0, 0.7796, 0.0, 0.7422, 0.1653, 0.7609, 0.1653, 0.7609, 0.2738, 0.08554, 0.7252, 0.08554, 0.5883, 0.1042, 0.5883, 0.7609, 0.2182, 0.7609, 0.1484, 0.7796, 0.1484, 0.08554, 0.8011, 0.08554, 0.7252, 0.1042, 0.7252, 0.7609, 0.3697, 0.7609, 0.2182, 0.7796, 0.2182, 0.7609, 0.4388, 0.7609, 0.3697, 0.7796, 0.3697, 7.079e-08, 0.9323, 3.54e-08, 0.794, 0.0187, 0.794, 2.655e-08, 0.7197, 0.0, 0.5883, 0.0187, 0.5883, 3.54e-08, 0.794, 2.655e-08, 0.7197, 0.0187, 0.7197, 0.08554, 0.9323, 0.08554, 0.8011, 0.1042, 0.8011, 0.7422, 0.3788, 0.7422, 0.2755, 0.7609, 0.2738, 0.0, 0.1653, 0.0, 3.605e-08, 0.01109, 0.01098, 0.2101, 0.4794, 2.705e-08, 0.4794, 0.0, 0.0, 0.0, 0.0, 0.2724, 5.409e-08, 0.2101, 0.4794, 0.1731, 0.6249, 0.1215, 0.6249, 0.1215, 0.3263, 0.1215, 0.6249, 0.1731, 0.6249, 0.1731, 0.7382, 0.1731, 0.7382, 0.1731, 0.6249, 0.3473, 0.6249, 0.1215, 0.3263, 0.1215, 0.01961, 0.1731, 0.01961, 0.1731, 0.01961, 0.3473, 0.01961, 0.3473, 0.3263, 8.114e-08, 0.0, 0.25, 5.533e-08, 0.05716, 0.4885, 0.05716, 0.4885, 0.0, 0.4885, 8.114e-08, 0.0, 0.9428, 0.3756, 0.75, 0.3756, 0.75, 0.0, 0.75, 0.0, 1.0, 0.0, 0.9428, 0.3756, 0.8172, 0.3877, 0.5448, 0.3877, 0.7549, 6.761e-08, 0.7549, 6.761e-08, 0.8172, 6.085e-08, 0.8172, 0.3877, 0.4825, 0.4287, 0.2724, 0.4287, 0.2724, 0.0, 0.2724, 0.0, 0.5448, 0.0, 0.4825, 0.4287, 0.75, 0.4469, 0.6928, 0.4469, 0.6928, 1.383e-08, 0.6928, 1.383e-08, 0.6928, 0.4469, 0.5, 0.4469, 0.7784, 0.3669, 0.7784, 0.3116, 0.9589, 0.3116, 0.7784, 0.5535, 0.7784, 0.3669, 0.9589, 0.3669, 0.0, 0.0, 0.3882, 0.0, 0.08876, 0.6335, 0.08876, 0.6335, 8.4e-08, 0.6335, 0.0, 0.0, 0.477, 1.983e-08, 0.7765, 5.948e-08, 0.7765, 0.5626, 0.7765, 0.5626, 0.3882, 0.5626, 0.477, 1.983e-08, 0.781, 0.5044, 0.781, 0.7463, 0.5878, 0.5597, 0.5878, 0.5597, 0.5878, 0.5044, 0.781, 0.5044, 0.7538, 0.08477, 0.7538, 0.02946, 0.9361, 0.02946, 0.7538, 0.2714, 0.7538, 0.08477, 0.9361, 0.08477, 0.1806, 0.7766, 0.1806, 0.7213, 0.3697, 0.7213, 0.1806, 0.7766, 0.3697, 0.7766, 0.3697, 0.9632, 0.27, 0.9271, 0.09583, 0.9271, 0.09583, 0.5716, 0.6492, 0.6165, 0.8233, 0.6165, 0.8233, 0.9723, 0.5976, 0.9723, 0.5976, 0.6165, 0.6492, 0.6165, 0.09583, 0.9271, 0.04422, 0.9271, 0.04422, 0.5716, 0.08287, 0.2686, 0.1089, 0.2686, 0.1089, 0.3239, 0.08287, 0.3239, 0.1089, 0.3239, 0.1089, 0.5105, 0.08268, 0.5105, 0.08268, 0.5658, 0.05672, 0.5658, 0.08268, 0.5658, 0.08268, 0.7524, 0.05672, 0.7524, 0.5878, 0.2624, 0.6134, 0.2624, 0.6134, 0.4491, 0.1581, 0.8001, 0.1841, 0.8001, 0.1841, 0.9867, 0.4265, 0.6793, 0.4359, 0.6793, 0.436, 0.7575, 0.3054, 0.1783, 0.3054, 0.04257, 0.4795, 0.04257, 0.6363, 0.2971, 0.6363, 0.4363, 0.4622, 0.4363, 0.5878, 0.2977, 0.5878, 0.7205, 0.4136, 0.7205, 0.1879, 0.6744, 0.1879, 0.5229, 0.362, 0.5229, 0.27, 0.4079, 0.27, 0.5438, 0.09583, 0.5438, 0.6363, 0.01961, 0.6363, 0.2007, 0.4622, 0.2007, 0.27, 0.08154, 0.27, 0.3067, 0.09583, 0.3067, 0.362, 0.9379, 0.1879, 0.9379, 0.1879, 0.7755, 0.2537, 0.04257, 0.2537, 0.01469, 0.3054, 0.01469, 0.09583, 0.3067, 0.04422, 0.3067, 0.04422, 0.08154, 0.09583, 0.5438, 0.04422, 0.5438, 0.04422, 0.4079, 0.1879, 0.6744, 0.1363, 0.6744, 0.1363, 0.5229, 0.3054, 0.04257, 0.3054, 0.1783, 0.2537, 0.1783, 0.4622, 0.4363, 0.4106, 0.4363, 0.4106, 0.2971, 0.1879, 0.9379, 0.1363, 0.9379, 0.1363, 0.7755, 0.362, 0.7205, 0.362, 0.2977, 0.4136, 0.2977, 0.4622, 0.2007, 0.4106, 0.2007, 0.4106, 0.01961, 0.3054, 0.2788, 0.4795, 0.2788, 0.4795, 0.5058, 0.4795, 0.5058, 0.2537, 0.5058, 0.3054, 0.2788, 0.3054, 0.2788, 0.2537, 0.2788, 0.2537, 0.1783, 0.4106, 0.2007, 0.4622, 0.2007, 0.4622, 0.2971, 0.1879, 0.7755, 0.1363, 0.7755, 0.1363, 0.6744, 0.09583, 0.4079, 0.04422, 0.4079, 0.04422, 0.3067, 0.09583, 0.5438, 0.09583, 0.5716, 0.04422, 0.5716, 0.27, 0.5438, 0.27, 0.5716, 0.09583, 0.5716, 0.3054, 0.04257, 0.3054, 0.01469, 0.4795, 0.01469, 0.09583, 0.9271, 0.09583, 0.9549, 0.04422, 0.9549, 0.4266, 0.5884, 0.436, 0.5884, 0.436, 0.598, 0.7811, 0.7362, 0.781, 0.6357, 0.8071, 0.6357, 0.08287, 0.7524, 0.1088, 0.7524, 0.1088, 0.9391, 0.3664, 0.5065, 0.3922, 0.5065, 0.3922, 0.5343, 0.4265, 0.6447, 0.436, 0.6447, 0.4359, 0.6793, 0.3057, 0.7902, 0.3316, 0.7902, 0.3316, 0.9768, 0.6915, 0.6839, 0.6915, 0.6507, 0.7007, 0.6507, 0.08287, 0.5105, 0.05672, 0.5105, 0.05672, 0.2686, 0.1711, 0.7428, 0.1711, 0.5972, 0.1802, 0.5972, 0.7046, 0.8727, 0.7301, 0.8726, 0.7301, 0.969, 0.366, 0.2694, 0.3659, 0.04422, 0.3919, 0.04422, 0.7292, 0.8726, 0.7046, 0.8726, 0.7046, 0.686, 0.1482, 0.9476, 0.1482, 0.8538, 0.1745, 0.8538, 0.8274, 0.6494, 0.8273, 0.5973, 0.8363, 0.5973, 0.9113, 0.7057, 0.9113, 0.519, 0.936, 0.519, 0.6915, 0.7318, 0.6915, 0.6839, 0.7007, 0.6839, 0.5878, 0.4491, 0.6134, 0.4491, 0.6134, 0.5044, 0.1059, 0.8062, 0.1315, 0.8062, 0.1315, 0.9928, 0.2059, 0.7865, 0.2313, 0.7865, 0.2313, 0.9731, 0.1089, 0.4552, 0.1348, 0.4552, 0.1348, 0.5105, 0.7007, 0.7318, 0.7007, 0.7416, 0.6915, 0.7416, 0.5448, 0.6787, 0.2892, 0.6787, 0.2892, 0.4287, 0.6071, 0.8589, 0.5448, 0.8589, 0.5448, 0.755, 0.8172, 0.75, 0.97, 0.75, 0.97, 1.0, 0.8172, 0.3877, 0.8172, 0.755, 0.5448, 0.755, 0.25, 2.767e-08, 0.5, 0.0, 0.5, 0.4469, 1.0, 0.25, 0.8172, 0.25, 0.8172, 2.155e-08, 0.4468, 0.6787, 0.5091, 0.6787, 0.5091, 0.7832, 0.9878, 0.25, 0.9878, 0.5, 0.8172, 0.5, 0.1405, 1.0, 5.409e-08, 1.0, 0.0, 0.7443, 0.2327, 0.7443, 0.0, 0.7443, 0.0, 0.4885, 0.5484, 0.4469, 0.6056, 0.4469, 0.6056, 0.5538, 0.5, 0.823, 0.25, 0.823, 0.25, 0.4469, 0.5263, 0.8022, 0.5263, 0.9414, 0.3522, 0.9414, 0.7544, 0.346, 0.7544, 0.2062, 0.9286, 0.2062, 0.3522, 0.5691, 0.5263, 0.5691, 0.5263, 0.7086, 0.7544, 0.4397, 0.9286, 0.4397, 0.9286, 0.5794, 0.9802, 0.2062, 0.9802, 0.346, 0.9286, 0.346, 0.9802, 0.4397, 0.9802, 0.5794, 0.9286, 0.5794, 0.5263, 0.8022, 0.5779, 0.8022, 0.5779, 0.9414, 0.5263, 0.5691, 0.5779, 0.5691, 0.5779, 0.7086, 0.5779, 0.9414, 0.5779, 0.9686, 0.5263, 0.9686, 0.5263, 0.7086, 0.5779, 0.7086, 0.5779, 0.8022, 0.9802, 0.346, 0.9802, 0.4397, 0.9286, 0.4397, 0.9286, 0.1793, 0.9802, 0.1793, 0.9802, 0.2062, 0.5263, 0.9414, 0.5263, 0.9686, 0.3522, 0.9686, 0.7544, 0.1793, 0.9286, 0.1793, 0.9286, 0.2062, 0.1802, 0.7525, 0.1711, 0.7525, 0.1711, 0.7428, 0.6363, 0.4363, 0.6363, 0.4646, 0.4622, 0.4646, 0.6445, 0.7319, 0.6915, 0.7318, 0.6915, 0.7416, 0.4136, 0.2696, 0.5878, 0.2696, 0.5878, 0.2977, 0.5657, 0.7321, 0.6128, 0.732, 0.6128, 0.7417, 0.1089, 0.8837, 0.1089, 0.6971, 0.1351, 0.6971, 0.4622, 0.4363, 0.4622, 0.4646, 0.4106, 0.4646, 0.8072, 0.4491, 0.8072, 0.6357, 0.781, 0.6357, 0.7302, 0.8727, 0.7564, 0.8726, 0.7564, 0.9661, 0.8046, 0.2562, 0.8046, 0.3116, 0.7784, 0.3116, 0.6128, 0.732, 0.6445, 0.7319, 0.6444, 0.7416, 0.9286, 0.808, 0.9286, 0.9478, 0.7544, 0.9478, 0.7465, 0.04131, 0.7465, 0.01469, 0.7981, 0.01469, 0.5723, 0.1815, 0.5723, 0.04131, 0.7465, 0.04131, 0.5723, 0.04131, 0.5723, 0.01469, 0.7465, 0.01469, 0.9286, 0.5745, 0.9286, 0.7143, 0.7544, 0.7143, 0.5723, 0.4155, 0.5723, 0.2755, 0.7465, 0.2755, 0.9802, 0.9747, 0.9286, 0.9747, 0.9286, 0.9478, 0.7465, 0.04131, 0.7981, 0.04131, 0.7981, 0.1815, 0.7465, 0.2755, 0.7981, 0.2755, 0.7981, 0.4155, 0.9286, 0.808, 0.9802, 0.808, 0.9802, 0.9478, 0.9286, 0.5745, 0.9802, 0.5745, 0.9802, 0.7143, 0.9286, 0.7143, 0.9802, 0.7143, 0.9802, 0.808, 0.7981, 0.2755, 0.7465, 0.2755, 0.7465, 0.1815, 0.9286, 0.9747, 0.7544, 0.9747, 0.7544, 0.9478, 0.9286, 0.8431, 0.9527, 0.8431, 0.9527, 0.9371, 0.1363, 0.5229, 0.1363, 0.4971, 0.1879, 0.4971, 0.8273, 0.5973, 0.7798, 0.5972, 0.7798, 0.5884, 0.8178, 0.7746, 0.8418, 0.7746, 0.8418, 0.9612, 0.901, 0.4305, 0.925, 0.4305, 0.925, 0.6171, 0.107, 0.5105, 0.107, 0.5658, 0.08287, 0.5658, 0.1802, 0.5883, 0.2274, 0.5883, 0.2274, 0.5972, 0.5878, 0.7463, 0.4136, 0.7463, 0.4136, 0.7205, 0.8427, 0.1484, 0.8464, 0.1484, 0.8464, 0.2182, 0.7481, 0.5972, 0.7007, 0.5972, 0.7007, 0.5883, 0.1673, 0.5883, 0.1711, 0.5883, 0.1711, 0.7252, 0.9027, 0.9291, 0.6788, 0.9291, 0.6788, 0.5626, 0.7765, 0.3665, 0.8652, 0.3665, 0.8652, 0.5082, 1.0, 0.3665, 0.7765, 0.3665, 0.7765, 4.43e-08, 0.75, 0.7027, 0.75, 0.9584, 0.6056, 0.9584, 0.6056, 0.5538, 0.6056, 0.6529, 0.5484, 0.6529, 0.6056, 0.7027, 0.6056, 0.4469, 0.75, 0.4469, 0.75, 0.3756, 0.8944, 0.3756, 0.8944, 0.6313, 0.5484, 0.6529, 0.6056, 0.6529, 0.6056, 0.752, 0.8944, 0.887, 0.75, 0.887, 0.75, 0.6313, 0.9751, 0.75, 0.8172, 0.75, 0.8172, 0.5, 0.6694, 0.8521, 0.6071, 0.8521, 0.6071, 0.755, 0.2892, 0.6787, 0.4468, 0.6787, 0.4468, 0.9287, 0.0818, 0.794, 0.0818, 0.7197, 0.08554, 0.7197, 0.8427, 0.2182, 0.8464, 0.2182, 0.8464, 0.3697, 0.0818, 0.5883, 0.08554, 0.5883, 0.08554, 0.7197, 0.6791, 0.1653, 0.6753, 0.1653, 0.6753, 1.803e-08, 0.1673, 0.7252, 0.1711, 0.7252, 0.1711, 0.8011, 0.6791, 0.5883, 0.6753, 0.5883, 0.6753, 0.4224, 0.0, 0.6335, 0.2233, 0.6335, 0.2233, 1.0, 0.2233, 0.6335, 0.3121, 0.6335, 0.3121, 0.7796, 0.6788, 0.5626, 0.6788, 0.9291, 0.3882, 0.9291, 0.0818, 0.794, 0.08554, 0.794, 0.08554, 0.9323, 0.8427, 0.3697, 0.8464, 0.3697, 0.8464, 0.4388, 0.6791, 0.3788, 0.6753, 0.3788, 0.6753, 0.2755, 0.1673, 0.8011, 0.1711, 0.8011, 0.1711, 0.9323, 0.6791, 0.2755, 0.6753, 0.2755, 0.6753, 0.1653, 0.8427, 0.4388, 0.8464, 0.4388, 0.8464, 0.5883, 0.6791, 0.4224, 0.6753, 0.4224, 0.6753, 0.3788, 0.8427, 1.803e-08, 0.8464, 1.803e-08, 0.8464, 0.1484, 0.6753, 0.3701, 0.6753, 0.4399, 0.5396, 0.5883, 0.5396, 0.5883, 0.4666, 0.5883, 0.4664, 0.0, 0.6753, 0.4399, 0.6753, 0.5883, 0.5396, 0.5883, 0.6753, 0.0, 0.6753, 0.1496, 0.541, 0.0, 0.6753, 0.2186, 0.6753, 0.3701, 0.541, 0.0, 0.4666, 0.5883, 0.3377, 0.5883, 0.3377, 0.423, 0.3377, 0.3128, 0.3377, 0.2095, 0.4664, 0.0, 0.4666, 0.5883, 0.3377, 0.423, 0.3377, 0.3128, 0.6753, 0.1496, 0.6753, 0.2186, 0.541, 0.0, 0.3377, 0.0, 0.4664, 0.0, 0.3377, 0.166, 0.541, 0.0, 0.6753, 0.3701, 0.5396, 0.5883, 0.4666, 0.5883, 0.3377, 0.3128, 0.4664, 0.0, 0.3377, 0.166, 0.4664, 0.0, 0.3377, 0.2095, 0.7825, 0.7405, 0.7936, 0.8435, 0.7825, 0.8433, 0.6433, 0.6452, 0.7295, 0.6281, 0.7295, 0.6452, 0.9468, 0.07736, 0.8896, 0.1228, 0.9252, 0.07087, 0.7293, 0.268, 0.6429, 0.2523, 0.7293, 0.2523, 0.5132, 0.09871, 0.4891, 0.1602, 0.4889, 0.09871, 0.327, 0.1984, 0.3524, 0.1369, 0.3525, 0.1984, 0.7297, 0.7461, 0.6437, 0.7292, 0.7297, 0.729, 0.516, 0.8313, 0.4911, 0.8899, 0.4909, 0.8313, 0.3265, 0.8009, 0.352, 0.862, 0.3263, 0.862, 0.4331, 0.4685, 0.3039, 0.4681, 0.6086, 0.01184, 0.6813, 0.5122, 0.9849, 0.6905, 0.4485, 0.5126, 0.436, 0.1954, 0.436, 0.01564, 0.9797, 0.1954, 0.01208, 0.6912, 0.3369, 0.5098, 0.5457, 0.5096, 0.313, 0.7277, 0.1829, 0.7277, 0.008718, 0.2703, 0.5878, 0.2624, 0.781, 0.2624, 0.6134, 0.2624, 0.3269, 0.7014, 0.0, 0.4675, 0.3272, 0.298, 0.72, 0.7286, 0.909, 0.7286, 0.8845, 0.7286, 0.05672, 0.2686, 0.05672, 0.6785, 0.03478, 0.2792, 0.9589, 0.06961, 0.9329, 0.06961, 0.8046, 0.06961, 0.3524, 0.7014, 0.3526, 0.298, 0.4901, 0.6281, 0.7825, 0.7405, 0.7936, 0.7402, 0.7936, 0.8435, 0.6433, 0.6452, 0.6433, 0.6281, 0.7295, 0.6281, 0.9468, 0.07736, 0.9112, 0.1292, 0.8896, 0.1228, 0.7293, 0.268, 0.6429, 0.268, 0.6429, 0.2523, 0.5132, 0.09871, 0.5135, 0.1602, 0.4891, 0.1602, 0.327, 0.1984, 0.3268, 0.1369, 0.3524, 0.1369, 0.7297, 0.7461, 0.6437, 0.7464, 0.6437, 0.7292, 0.516, 0.8313, 0.5162, 0.8899, 0.4911, 0.8899, 0.3265, 0.8009, 0.3522, 0.8009, 0.352, 0.862, 0.01202, 0.01184, 0.6086, 0.01184, 0.3039, 0.4681, 0.6077, 0.469, 0.4331, 0.4685, 0.6086, 0.01184, 0.3039, 0.4681, 0.01202, 0.4679, 0.01202, 0.01184, 0.9862, 0.9901, 0.4485, 0.9901, 0.9856, 0.8107, 0.6813, 0.5122, 0.8053, 0.5118, 0.9849, 0.6905, 0.4485, 0.9901, 0.4485, 0.5126, 0.9856, 0.8107, 0.9849, 0.6905, 0.9856, 0.8107, 0.4485, 0.5126, 0.8053, 0.5118, 0.9843, 0.5114, 0.9849, 0.6905, 0.9797, 0.3159, 0.9797, 0.4956, 0.436, 0.4956, 0.436, 0.3159, 0.436, 0.1954, 0.9797, 0.1954, 0.9797, 0.3159, 0.436, 0.4956, 0.436, 0.3159, 0.436, 0.01564, 0.9797, 0.01564, 0.9797, 0.1954, 0.9797, 0.1954, 0.9797, 0.3159, 0.436, 0.3159, 0.5457, 0.5096, 0.5457, 0.992, 0.01208, 0.6912, 0.01214, 0.812, 0.01208, 0.6912, 0.5457, 0.992, 0.5457, 0.992, 0.0122, 0.992, 0.01214, 0.812, 0.2069, 0.5102, 0.3369, 0.5098, 0.01208, 0.6912, 0.01208, 0.6912, 0.01202, 0.5108, 0.2069, 0.5102, 0.008718, 0.2703, 0.603, 0.271, 0.313, 0.7277, 0.603, 0.271, 0.6025, 0.7278, 0.313, 0.7277, 0.1829, 0.7277, 0.008109, 0.7278, 0.008718, 0.2703, 0.3519, 1.0, 0.352, 0.862, 0.4911, 0.8899, 0.3524, 0.7184, 0.3524, 0.7014, 0.4907, 0.7295, 0.352, 0.862, 0.3522, 0.8009, 0.4909, 0.8313, 0.4909, 0.8313, 0.4911, 0.8899, 0.352, 0.862, 0.3524, 0.7184, 0.4907, 0.7295, 0.4907, 0.7467, 0.3524, 0.7184, 0.4907, 0.7467, 0.3522, 0.8009, 0.3522, 0.8009, 0.4907, 0.7467, 0.4909, 0.8313, 0.3519, 1.0, 0.4911, 0.8899, 0.4913, 1.0, 0.1363, 0.4482, 0.1363, 0.4202, 0.1363, 0.2686, 0.3526, 0.298, 0.3524, 0.7014, 0.3272, 0.298, 0.3269, 0.7014, 0.0, 0.701, 0.0, 0.649, 0.0, 0.4675, 0.0, 0.2979, 0.3272, 0.298, 0.3269, 0.7014, 0.0, 0.649, 0.0, 0.4675, 0.3272, 0.298, 0.3524, 0.7014, 0.3269, 0.7014, 0.4891, 0.1602, 0.4894, 0.2523, 0.3525, 0.1984, 0.4894, 0.268, 0.3526, 0.298, 0.3526, 0.281, 0.3526, 0.281, 0.3525, 0.1984, 0.4894, 0.2523, 0.3525, 0.1984, 0.3524, 0.1369, 0.4891, 0.1602, 0.4894, 0.2523, 0.4894, 0.268, 0.3526, 0.281, 0.4889, 0.09871, 0.4891, 0.1602, 0.3524, 0.1369, 0.4889, 0.09871, 0.3524, 0.1369, 0.3523, 0.0, 0.4888, 0.0, 0.4889, 0.09871, 0.3523, 0.0, 0.1348, 0.4449, 0.1348, 0.2964, 0.1348, 0.2686, 0.7712, 0.7434, 0.9536, 0.7434, 0.9295, 0.7434, 1.0, 0.2493, 0.858, 0.2066, 0.9112, 0.1292, 0.6429, 0.268, 0.7293, 0.268, 0.5148, 0.3554, 1.0, 0.2493, 0.9112, 0.1292, 0.9468, 0.07736, 1.0, 0.2493, 0.9468, 0.07736, 1.0, -1.49e-08, 0.5148, 0.3554, 0.4901, 0.3554, 0.5139, 0.268, 0.4901, 0.3554, 0.4894, 0.268, 0.5139, 0.268, 0.5148, 0.3554, 0.5139, 0.268, 0.6429, 0.268, 0.5148, 0.3554, 0.7293, 0.268, 0.858, 0.2679, 0.7297, 0.729, 0.6437, 0.7292, 0.7295, 0.6452, 0.5157, 0.7295, 0.4907, 0.7295, 0.5148, 0.6452, 0.5148, 0.6452, 0.6433, 0.6452, 0.5157, 0.7295, 0.4907, 0.7295, 0.4901, 0.6452, 0.5148, 0.6452, 0.6437, 0.7292, 0.5157, 0.7295, 0.6433, 0.6452, 0.6437, 0.7292, 0.6433, 0.6452, 0.7295, 0.6452, 0.858, 0.7288, 0.7297, 0.729, 0.858, 0.6452, 0.8046, 0.06961, 0.7784, 0.06961, 0.9589, 0.06961, 0.7297, 0.729, 0.7295, 0.6452, 0.858, 0.6452, 0.4901, 0.3554, 0.4901, 0.3711, 0.3526, 0.298, 0.4901, 0.6452, 0.4907, 0.7295, 0.3524, 0.7014, 0.4901, 0.3711, 0.4901, 0.6281, 0.3526, 0.298, 0.3526, 0.298, 0.4894, 0.268, 0.4901, 0.3554, 0.4901, 0.6452, 0.3524, 0.7014, 0.4901, 0.6281])
me_plane.materials.append(mat_wall)
me_plane.materials.append(mat_hall_ground)
me_plane.materials.append(mat_wood)
me_plane.materials.append(mat_internal_1)
me_plane.materials.append(mat_internal_2)
me_plane.materials.append(mat_internal_3)
me_plane.use_remesh_preserve_volume = False
me_plane.use_remesh_preserve_attributes = False
me_plane.use_mirror_vertex_groups = False
me_plane.update()

# ---- objects
ob_npc_col = bpy.data.objects.new('NPC-col', me_sphere)
ob_table_col = bpy.data.objects.new('Table-col', me_cube)
ob_walls_col = bpy.data.objects.new('Walls-col', me_plane)

# ---- transforms, parenting, visibility, modifiers, constraints
ob_npc_col.location = (0.0, 0.0, 0.0)
ob_npc_col.lineart.crease_threshold = 0.0
ob_table_col.location = (7.462, 2.4, 1.0)
ob_table_col.scale = (1.0, 0.7795, 1.0)
ob_table_col.lineart.crease_threshold = 0.0
ob_walls_col.location = (0.0, 0.0, 0.0)
ob_walls_col.rotation_euler = (-0.0, 1.571, 0.0)
ob_walls_col.lineart.crease_threshold = 0.0

# ---- collection membership
col_collection_1.objects.link(ob_npc_col)
col_collection_1.objects.link(ob_table_col)
col_collection_1.objects.link(ob_walls_col)

# ---- scene / render settings (as saved in the file)
scene.frame_start = 1; scene.frame_end = 250; scene.frame_set(1)
scene.render.engine = 'BLENDER_EEVEE_NEXT'
scene.render.resolution_percentage = 50
scene.render.dither_intensity = 0.0
scene.cycles.use_denoising = False
scene.cycles.samples = 128
scene.cycles.sampling_pattern = 'TABULATED_SOBOL'
scene.cycles.light_sampling_threshold = 0.0
scene.cycles.use_adaptive_sampling = False
scene.cycles.use_light_tree = False
scene.cycles.blur_glossy = 0.0
scene.cycles.sample_clamp_indirect = 0.0
scene.view_settings.view_transform = 'Standard'
bpy.context.view_layer.update()

# ---- added for rendering (the .blend has no active camera and no usable light): camera, sun
cam_auto = bpy.data.cameras.new('AutoCamera')
cam_auto.lens = 50.0
cam_auto.sensor_width = 36.0
cam_auto.clip_end = 1000.0
ob_auto_camera = bpy.data.objects.new('AutoCamera', cam_auto)
scene.collection.objects.link(ob_auto_camera)
ob_auto_camera.location = (33.6289, -40.3251, 28.9901)
ob_auto_camera.rotation_euler = (1.09748, -7.21219e-08, 0.694738)
scene.camera = ob_auto_camera
light_auto_sun = bpy.data.lights.new('AutoSun', 'SUN')
light_auto_sun.energy = 3.0
light_auto_sun.angle = 0.0523599
ob_auto_sun = bpy.data.objects.new('AutoSun', light_auto_sun)
scene.collection.objects.link(ob_auto_sun)
ob_auto_sun.rotation_euler = (0.872665, 0.174533, 0.523599)
bpy.context.view_layer.update()
